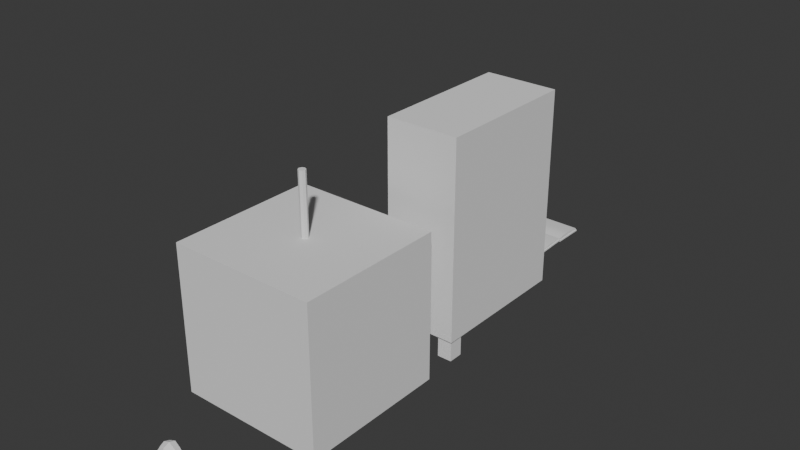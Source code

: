# Source: Assets.blend  (saved by Blender 4.4.32; exported with 4.5.12 LTS)
import bpy
from mathutils import Matrix  # noqa: F401  (used for matrix-valued properties, if any)

bpy.ops.wm.read_factory_settings(use_empty=True)
scene = bpy.context.scene
scene.name = 'Scene'

# ---- collections
col_collection = bpy.data.collections.new('Collection'); scene.collection.children.link(col_collection)

# ---- materials (node trees are filled in below, after node groups)
mat_material = bpy.data.materials.new('Material')
mat_material.roughness = 0.5

# ---- node groups
ng_smooth_by_angle = bpy.data.node_groups.new('Smooth by Angle', 'GeometryNodeTree')
_s = ng_smooth_by_angle.interface.new_socket(name='Mesh', in_out='OUTPUT', socket_type='NodeSocketGeometry')
_s = ng_smooth_by_angle.interface.new_socket(name='Mesh', in_out='INPUT', socket_type='NodeSocketGeometry')
_s = ng_smooth_by_angle.interface.new_socket(name='Angle', in_out='INPUT', socket_type='NodeSocketFloat')
_s.subtype = 'ANGLE'
_s.default_value = 0.5236
_s.min_value = 0.0
_s.max_value = 3.142
_s.description = 'Maximum face angle for smooth edges'
_s = ng_smooth_by_angle.interface.new_socket(name='Ignore Sharpness', in_out='INPUT', socket_type='NodeSocketBool')
_s.force_non_field = True
ng_smooth_by_angle.description = 'Set the sharpness of mesh edges based on the angle between the neighboring faces'
ng_smooth_by_angle.is_modifier = True
_N = ng_smooth_by_angle.nodes; _L = ng_smooth_by_angle.links
n0 = _N.new('GeometryNodeSetShadeSmooth'); n0.name = 'Set Shade Smooth'; n0.location = (120, -80)
n0.domain = 'EDGE'
n1 = _N.new('GeometryNodeSetShadeSmooth'); n1.name = 'Set Shade Smooth.001'; n1.location = (300, -80)
n2 = _N.new('NodeGroupOutput'); n2.name = 'Group Output'; n2.location = (480, -80)
n3 = _N.new('GeometryNodeInputMeshEdgeAngle'); n3.name = 'Edge Angle'; n3.location = (-440, -240)
n4 = _N.new('NodeGroupInput'); n4.name = 'Group Input'; n4.location = (-80, -80)
n5 = _N.new('GeometryNodeInputEdgeSmooth'); n5.name = 'Is Edge Smooth'; n5.location = (-260, -120)
n6 = _N.new('GeometryNodeInputShadeSmooth'); n6.name = 'Is Shade Smooth'; n6.location = (-440, -397)
n7 = _N.new('FunctionNodeCompare'); n7.name = 'Compare'; n7.location = (-260, -260)
n7.operation = 'LESS_EQUAL'
n7.inputs[6].default_value = (0.0, 0.0, 0.0, 0.0)
n7.inputs[7].default_value = (0.0, 0.0, 0.0, 0.0)
n8 = _N.new('FunctionNodeBooleanMath'); n8.name = 'Boolean Math.001'; n8.location = (-80, -260)
n9 = _N.new('NodeGroupInput'); n9.name = 'Group Input.001'; n9.location = (-440, -329)
n10 = _N.new('NodeGroupInput'); n10.name = 'Group Input.002'; n10.location = (-259, -189)
n11 = _N.new('FunctionNodeBooleanMath'); n11.name = 'Boolean Math'; n11.location = (-80, -149)
n11.operation = 'OR'
n12 = _N.new('FunctionNodeBooleanMath'); n12.name = 'Boolean Math.002'; n12.location = (-260, -380)
n12.operation = 'OR'
n13 = _N.new('NodeGroupInput'); n13.name = 'Group Input.003'; n13.location = (-440, -460)
_L.new(n3.outputs[0], n7.inputs[0])
_L.new(n1.outputs[0], n2.inputs[0])
_L.new(n9.outputs[1], n7.inputs[1])
_L.new(n7.outputs[0], n8.inputs[0])
_L.new(n4.outputs[0], n0.inputs[0])
_L.new(n0.outputs[0], n1.inputs[0])
_L.new(n8.outputs[0], n0.inputs[2])
_L.new(n10.outputs[2], n11.inputs[1])
_L.new(n5.outputs[0], n11.inputs[0])
_L.new(n11.outputs[0], n0.inputs[1])
_L.new(n13.outputs[2], n12.inputs[1])
_L.new(n6.outputs[0], n12.inputs[0])
_L.new(n12.outputs[0], n8.inputs[1])
n2.is_active_output = True

# ---- material node trees
mat_material.use_nodes = True; mat_material.node_tree.nodes.clear()
_N = mat_material.node_tree.nodes; _L = mat_material.node_tree.links
n0 = _N.new('ShaderNodeBsdfPrincipled'); n0.name = 'Principled BSDF'; n0.location = (10, 300)
n1 = _N.new('ShaderNodeOutputMaterial'); n1.name = 'Material Output'; n1.location = (300, 300)
n2 = _N.new('ShaderNodeNormalMap'); n2.name = 'Normal Map'; n2.location = (-300, -300)
n2.label = 'Normal/Map'
n2.inputs[0].default_value = 0.0
_L.new(n0.outputs[0], n1.inputs[0])
_L.new(n2.outputs[0], n0.inputs[5])
n1.is_active_output = True

# ---- world
world_world = bpy.data.worlds.new('World'); scene.world = world_world
world_world.use_nodes = True; world_world.node_tree.nodes.clear()
_N = world_world.node_tree.nodes; _L = world_world.node_tree.links
n0 = _N.new('ShaderNodeOutputWorld'); n0.name = 'World Output'; n0.location = (300, 300)
n1 = _N.new('ShaderNodeBackground'); n1.name = 'Background'; n1.location = (10, 300)
n1.inputs[0].default_value = (0.05088, 0.05088, 0.05088, 1.0)
_L.new(n1.outputs[0], n0.inputs[0])
n0.is_active_output = True
world_world.color = (0.05088, 0.05088, 0.05088)
world_world.sun_shadow_jitter_overblur = 0.0

# ---- meshes
me_cube_001 = bpy.data.meshes.new('Cube.001')
me_cube_001.from_pydata([(-0.5, -0.5, 0.0), (-0.5, -0.5, 1.0), (-0.5, 0.5, 0.0), (-0.5, 0.5, 1.0), (0.5, -0.4259, 0.07414), (0.5, -0.4259, 0.9259), (0.5, 0.4259, 0.07414), (0.5, 0.4259, 0.9259), (0.5, 0.5, 1.0), (0.5, 0.5, 0.0), (0.5, -0.5, 0.0), (0.5, -0.5, 1.0), (-0.2889, 0.4259, 0.9259), (-0.2889, 0.4259, 0.07414), (-0.2889, -0.4259, 0.07414), (-0.2889, -0.4259, 0.9259)], [], [(0, 1, 3, 2), (2, 3, 8, 9), (7, 5, 15, 12), (10, 11, 1, 0), (2, 9, 10, 0), (8, 3, 1, 11), (7, 6, 9, 8), (6, 4, 10, 9), (5, 7, 8, 11), (4, 5, 11, 10), (13, 12, 15, 14), (6, 7, 12, 13), (5, 4, 14, 15), (4, 6, 13, 14)])
me_cube_001.polygons.foreach_set('use_smooth', [True] * 14)
_uv = me_cube_001.uv_layers.new(name='UVMap')
_uv.uv.foreach_set('vector', [0.375, 0.0, 0.625, 0.0, 0.625, 0.25, 0.375, 0.25, 0.375, 0.25, 0.625, 0.25, 0.625, 0.5, 0.375, 0.5, 0.6065, 0.5185, 0.6065, 0.7315, 0.6065, 0.7315, 0.6065, 0.5185, 0.375, 0.75, 0.625, 0.75, 0.625, 1.0, 0.375, 1.0, 0.125, 0.5, 0.375, 0.5, 0.375, 0.75, 0.125, 0.75, 0.625, 0.5, 0.875, 0.5, 0.875, 0.75, 0.625, 0.75, 0.6065, 0.5185, 0.3935, 0.5185, 0.375, 0.5, 0.625, 0.5, 0.3935, 0.5185, 0.3935, 0.7315, 0.375, 0.75, 0.375, 0.5, 0.6065, 0.7315, 0.6065, 0.5185, 0.625, 0.5, 0.625, 0.75, 0.3935, 0.7315, 0.6065, 0.7315, 0.625, 0.75, 0.375, 0.75, 0.3935, 0.5185, 0.6065, 0.5185, 0.6065, 0.7315, 0.3935, 0.7315, 0.3935, 0.5185, 0.6065, 0.5185, 0.6065, 0.5185, 0.3935, 0.5185, 0.6065, 0.7315, 0.3935, 0.7315, 0.3935, 0.7315, 0.6065, 0.7315, 0.3935, 0.7315, 0.3935, 0.5185, 0.3935, 0.5185, 0.3935, 0.7315])
me_cube_001.update()
me_cube_002 = bpy.data.meshes.new('Cube.002')
me_cube_002.from_pydata([(0.0, -0.8517, -0.4259), (0.0, -0.8517, 0.4259), (0.0, 0.0, -0.4259), (0.0, 0.0, 0.4259), (0.05667, 0.0, 0.4259), (0.05667, 0.0, -0.4259), (0.05667, -0.8517, -0.4259), (0.05667, -0.8517, 0.4259), (0.252, -0.6945, -0.3159), (0.252, -0.6945, 0.3159), (0.252, -0.8287, -0.3159), (0.252, -0.8287, 0.3159), (0.05667, -0.8287, 0.3159), (0.05667, -0.8287, -0.3159), (0.05667, -0.6945, -0.3159), (0.05667, -0.6945, 0.3159), (0.05667, -0.6945, 0.3566), (0.2844, -0.6945, 0.3447), (0.2844, -0.8287, 0.3447), (0.05667, -0.8287, 0.3566), (0.2844, -0.8287, -0.3447), (0.05667, -0.8287, -0.3566), (0.05667, -0.6945, -0.3566), (0.2844, -0.6945, -0.3447)], [], [(1, 3, 2, 0), (7, 6, 5, 4), (0, 6, 7, 1), (2, 5, 6, 0), (1, 7, 4, 3), (3, 4, 5, 2), (15, 9, 11, 12), (18, 20, 23, 17), (21, 22, 23, 20), (13, 10, 8, 14), (11, 9, 8, 10), (16, 19, 18, 17), (13, 14, 22, 21), (8, 9, 17, 23), (10, 13, 21, 20), (9, 15, 16, 17), (15, 12, 19, 16), (11, 10, 20, 18), (14, 8, 23, 22), (12, 11, 18, 19)])
me_cube_002.polygons.foreach_set('use_smooth', [True] * 20)
_uv = me_cube_002.uv_layers.new(name='UVMap')
_uv.uv.foreach_set('vector', [0.0, 0.0, 0.0, 0.0, 0.0, 0.0, 0.0, 0.0, 0.0, 0.0, 0.0, 0.0, 0.0, 0.0, 0.0, 0.0, 0.0, 0.0, 0.0, 0.0, 0.0, 0.0, 0.0, 0.0, 0.0, 0.0, 0.0, 0.0, 0.0, 0.0, 0.0, 0.0, 0.0, 0.0, 0.0, 0.0, 0.0, 0.0, 0.0, 0.0, 0.0, 0.0, 0.0, 0.0, 0.0, 0.0, 0.0, 0.0, 0.0, 0.0, 0.0, 0.0, 0.0, 0.0, 0.0, 0.0, 0.0, 0.0, 0.0, 0.0, 0.0, 0.0, 0.0, 0.0, 0.0, 0.0, 0.0, 0.0, 0.0, 0.0, 0.0, 0.0, 0.0, 0.0, 0.0, 0.0, 0.0, 0.0, 0.0, 0.0, 0.0, 0.0, 0.0, 0.0, 0.0, 0.0, 0.0, 0.0, 0.0, 0.0, 0.0, 0.0, 0.0, 0.0, 0.0, 0.0, 0.0, 0.0, 0.0, 0.0, 0.0, 0.0, 0.0, 0.0, 0.0, 0.0, 0.0, 0.0, 0.0, 0.0, 0.0, 0.0, 0.0, 0.0, 0.0, 0.0, 0.0, 0.0, 0.0, 0.0, 0.0, 0.0, 0.0, 0.0, 0.0, 0.0, 0.0, 0.0, 0.0, 0.0, 0.0, 0.0, 0.0, 0.0, 0.0, 0.0, 0.0, 0.0, 0.0, 0.0, 0.0, 0.0, 0.0, 0.0, 0.0, 0.0, 0.0, 0.0, 0.0, 0.0, 0.0, 0.0, 0.0, 0.0, 0.0, 0.0, 0.0, 0.0, 0.0, 0.0])
me_cube_002.update()
me_plane = bpy.data.meshes.new('Plane')
me_plane.from_pydata([(-0.5, -1.0, 0.3), (0.5, -1.0, 0.3), (-0.5, 1.0, 0.3), (0.5, 1.0, 0.3), (-0.5, 1.0, 3.0), (-0.5, -1.0, 3.0), (0.5, -1.0, 3.0), (0.5, 1.0, 3.0), (0.2667, -0.9606, 0.0), (0.4667, -0.9606, 0.0), (0.2667, -0.7606, 0.0), (0.4667, -0.7606, 0.0), (0.2667, -0.9606, 0.3), (0.4667, -0.9606, 0.3), (0.2667, -0.7606, 0.3), (0.4667, -0.7606, 0.3), (-0.2667, -0.9606, 0.0), (-0.4667, -0.9606, 0.0), (-0.2667, -0.7606, 0.0), (-0.4667, -0.7606, 0.0), (-0.2667, -0.9606, 0.3), (-0.4667, -0.9606, 0.3), (-0.2667, -0.7606, 0.3), (-0.4667, -0.7606, 0.3)], [], [(0, 2, 3, 1), (5, 6, 7, 4), (1, 3, 7, 6), (2, 0, 5, 4), (3, 2, 4, 7), (0, 1, 6, 5), (8, 10, 11, 9), (12, 13, 15, 14), (10, 8, 12, 14), (11, 10, 14, 15), (8, 9, 13, 12), (9, 11, 15, 13), (16, 17, 19, 18), (20, 22, 23, 21), (18, 22, 20, 16), (19, 23, 22, 18), (16, 20, 21, 17), (17, 21, 23, 19)])
_uv = me_plane.uv_layers.new(name='UVMap')
_uv.uv.foreach_set('vector', [0.0, 0.0, 0.0, 1.0, 1.0, 1.0, 1.0, 0.0, 0.0, 0.0, 1.0, 0.0, 1.0, 1.0, 0.0, 1.0, 1.0, 0.0, 1.0, 1.0, 1.0, 1.0, 1.0, 0.0, 0.0, 1.0, 0.0, 0.0, 0.0, 0.0, 0.0, 1.0, 1.0, 1.0, 0.0, 1.0, 0.0, 1.0, 1.0, 1.0, 0.0, 0.0, 1.0, 0.0, 1.0, 0.0, 0.0, 0.0, 0.0, 0.0, 0.0, 1.0, 1.0, 1.0, 1.0, 0.0, 0.0, 0.0, 1.0, 0.0, 1.0, 1.0, 0.0, 1.0, 0.0, 1.0, 0.0, 0.0, 0.0, 0.0, 0.0, 1.0, 1.0, 1.0, 0.0, 1.0, 0.0, 1.0, 1.0, 1.0, 0.0, 0.0, 1.0, 0.0, 1.0, 0.0, 0.0, 0.0, 1.0, 0.0, 1.0, 1.0, 1.0, 1.0, 1.0, 0.0, 0.0, 0.0, 1.0, 0.0, 1.0, 1.0, 0.0, 1.0, 0.0, 0.0, 0.0, 1.0, 1.0, 1.0, 1.0, 0.0, 0.0, 1.0, 0.0, 1.0, 0.0, 0.0, 0.0, 0.0, 1.0, 1.0, 1.0, 1.0, 0.0, 1.0, 0.0, 1.0, 0.0, 0.0, 0.0, 0.0, 1.0, 0.0, 1.0, 0.0, 1.0, 0.0, 1.0, 0.0, 1.0, 1.0, 1.0, 1.0])
me_plane.update()
me_plane_002 = bpy.data.meshes.new('Plane.002')
me_plane_002.from_pydata([(-0.3161, 1.054, 0.03653), (-0.2796, 1.091, 0.03653), (-0.2796, 1.054, 0.0), (0.2058, 1.091, 0.03653), (0.2423, 1.054, 0.03653), (0.2058, 1.054, 0.0), (-0.3161, 0.6671, 0.03653), (-0.2796, 0.6671, 0.0), (-0.2796, 0.6306, 0.03653), (0.2423, 0.6671, 0.03653), (0.2058, 0.6306, 0.03653), (0.2058, 0.6671, 0.0), (-0.3161, 1.054, 0.2635), (-0.2796, 1.054, 0.3), (-0.2796, 1.091, 0.2635), (0.2058, 1.091, 0.2635), (0.2058, 1.054, 0.3), (0.2423, 1.054, 0.2635), (-0.3161, 0.6671, 0.2635), (-0.2796, 0.6306, 0.2635), (-0.2796, 0.6671, 0.3), (0.2423, 0.6671, 0.2635), (0.2058, 0.6671, 0.3), (0.2058, 0.6306, 0.2635)], [], [(1, 14, 15, 3), (2, 5, 11, 7), (13, 20, 22, 16), (4, 17, 21, 9), (10, 23, 19, 8), (0, 1, 2), (3, 4, 5), (6, 7, 8), (9, 10, 11), (12, 13, 14), (15, 16, 17), (18, 19, 20), (21, 22, 23), (6, 0, 2, 7), (1, 3, 5, 2), (4, 9, 11, 5), (10, 8, 7, 11), (20, 13, 12, 18), (13, 16, 15, 14), (16, 22, 21, 17), (22, 20, 19, 23), (0, 12, 14, 1), (18, 6, 8, 19), (23, 10, 9, 21), (3, 15, 17, 4), (6, 18, 12, 0)])
_uv = me_plane_002.uv_layers.new(name='UVMap')
_uv.uv.foreach_set('vector', [0.07941, 0.0, 0.07941, 0.0, 0.9206, 0.0, 0.9206, 0.0, 0.07941, 0.07941, 0.9206, 0.07941, 0.9206, 0.9206, 0.07941, 0.9206, 0.07941, 0.07941, 0.07941, 0.9206, 0.9206, 0.9206, 0.9206, 0.07941, 1.0, 0.07941, 1.0, 0.07941, 1.0, 0.9206, 1.0, 0.9206, 0.9206, 1.0, 0.9206, 1.0, 0.07941, 1.0, 0.07941, 1.0, 0.0, 0.07941, 0.07941, 0.0, 0.07941, 0.07941, 0.9206, 0.0, 1.0, 0.07941, 0.9206, 0.07941, 0.0, 0.9206, 0.07941, 0.9206, 0.07941, 1.0, 1.0, 0.9206, 0.9206, 1.0, 0.9206, 0.9206, 0.0, 0.07941, 0.07941, 0.07941, 0.07941, 0.0, 0.9206, 0.0, 0.9206, 0.07941, 1.0, 0.07941, 0.0, 0.9206, 0.07941, 1.0, 0.07941, 0.9206, 1.0, 0.9206, 0.9206, 0.9206, 0.9206, 1.0, 0.0, 0.9206, 0.0, 0.07941, 0.07941, 0.07941, 0.07941, 0.9206, 0.07941, 0.0, 0.9206, 0.0, 0.9206, 0.07941, 0.07941, 0.07941, 1.0, 0.07941, 1.0, 0.9206, 0.9206, 0.9206, 0.9206, 0.07941, 0.9206, 1.0, 0.07941, 1.0, 0.07941, 0.9206, 0.9206, 0.9206, 0.07941, 0.9206, 0.07941, 0.07941, 0.0, 0.07941, 0.0, 0.9206, 0.07941, 0.07941, 0.9206, 0.07941, 0.9206, 0.0, 0.07941, 0.0, 0.9206, 0.07941, 0.9206, 0.9206, 1.0, 0.9206, 1.0, 0.07941, 0.9206, 0.9206, 0.07941, 0.9206, 0.07941, 1.0, 0.9206, 1.0, 0.0, 0.07941, 0.0, 0.07941, 0.07941, 0.0, 0.07941, 0.0, 0.0, 0.9206, 0.0, 0.9206, 0.07941, 1.0, 0.07941, 1.0, 0.9206, 1.0, 0.9206, 1.0, 1.0, 0.9206, 1.0, 0.9206, 0.9206, 0.0, 0.9206, 0.0, 1.0, 0.07941, 1.0, 0.07941, 0.0, 0.9206, 0.0, 0.9206, 0.0, 0.07941, 0.0, 0.07941])
me_plane_002.update()
me_plane_001 = bpy.data.meshes.new('Plane.001')
me_plane_001.from_pydata([(-0.3, -0.462, 0.0), (0.3, -0.462, 0.0), (-0.3, 0.462, 0.0), (0.3, 0.462, 0.0), (-0.3, 0.0, 0.0), (0.3, 0.0, 0.02046), (-0.3, 0.0, 0.04119), (-0.3, -0.462, 0.02072), (0.3, -0.462, 0.02072), (0.3, 0.0, 0.04119), (0.3, 0.0, 0.0), (-0.3, 0.0, 0.02046), (0.3, 0.0, 0.02046), (0.3, 0.462, 0.02046), (-0.3, 0.462, 0.02046), (-0.3, 0.0, 0.02046), (-0.288, 0.006495, 0.03198), (-0.288, -0.4441, 0.02152), (0.288, -0.4441, 0.02152), (0.288, 0.006495, 0.03198), (-0.288, 0.005718, 0.04952), (-0.288, -0.4448, 0.03906), (0.288, -0.4448, 0.03906), (0.288, 0.005718, 0.04952), (0.2876, 0.0005599, 0.02111), (0.2876, 0.4525, 0.02046), (-0.2876, 0.4525, 0.02046), (-0.2876, 0.0005599, 0.02111), (0.2876, 0.0005599, 0.04418), (0.2876, 0.4525, 0.04354), (-0.2876, 0.4525, 0.04354), (-0.2876, 0.0005599, 0.04418), (0.2876, 0.231, 0.02046), (-0.2876, 0.231, 0.02046), (0.2876, 0.2304, 0.06726), (-0.2876, 0.2304, 0.06726), (-0.2876, 0.1203, 0.02046), (-0.2876, 0.1196, 0.06726), (0.2876, 0.1203, 0.02046), (0.2876, 0.1196, 0.06726), (0.288, -0.2188, 0.02675), (0.288, -0.2196, 0.0632), (-0.288, -0.2188, 0.02675), (-0.288, -0.2196, 0.0632)], [], [(4, 2, 3, 10), (5, 11, 6, 9), (7, 8, 9, 6), (11, 0, 7, 6), (1, 5, 9, 8), (0, 1, 8, 7), (15, 12, 13, 14), (4, 10, 12, 15), (2, 4, 15, 14), (10, 3, 13, 12), (3, 2, 14, 13), (42, 16, 19, 40), (41, 23, 20, 43), (19, 16, 20, 23), (17, 18, 22, 21), (42, 43, 20, 16), (40, 19, 23, 41), (33, 26, 25, 32), (35, 34, 29, 30), (27, 24, 28, 31), (25, 26, 30, 29), (36, 27, 31, 37), (32, 25, 29, 34), (38, 32, 34, 39), (26, 33, 35, 30), (37, 39, 34, 35), (36, 33, 32, 38), (27, 36, 38, 24), (31, 28, 39, 37), (24, 38, 39, 28), (33, 36, 37, 35), (18, 40, 41, 22), (17, 21, 43, 42), (22, 41, 43, 21), (17, 42, 40, 18)])
me_plane_001.polygons.foreach_set('use_smooth', [True] * 35)
_uv = me_plane_001.uv_layers.new(name='UVMap')
_uv.uv.foreach_set('vector', [0.0, 0.5, 0.0, 1.0, 1.0, 1.0, 1.0, 0.5, 1.0, 0.5, 0.0, 0.5, 0.0, 0.5, 1.0, 0.5, 0.0, 0.0, 1.0, 0.0, 1.0, 0.5, 0.0, 0.5, 0.0, 0.0, 0.0, 0.0, 0.0, 0.0, 0.0, 0.0, 0.0, 0.0, 0.0, 0.0, 0.0, 0.0, 0.0, 0.0, 0.0, 0.0, 0.0, 0.0, 0.0, 0.0, 0.0, 0.0, 0.0, 0.5, 1.0, 0.5, 1.0, 1.0, 0.0, 1.0, 0.0, 0.5, 1.0, 0.5, 1.0, 0.5, 0.0, 0.5, 0.0, 1.0, 0.0, 0.5, 0.0, 0.5, 0.0, 1.0, 1.0, 0.5, 1.0, 1.0, 1.0, 1.0, 1.0, 0.5, 1.0, 1.0, 0.0, 1.0, 0.0, 1.0, 1.0, 1.0, 0.0, 0.25, 0.0, 0.5, 1.0, 0.5, 1.0, 0.25, 1.0, 0.25, 1.0, 0.5, 0.0, 0.5, 0.0, 0.25, 1.0, 0.5, 0.0, 0.5, 0.0, 0.5, 1.0, 0.5, 0.0, 0.0, 1.0, 0.0, 1.0, 0.0, 0.0, 0.0, 0.0, 0.25, 0.0, 0.25, 0.0, 0.5, 0.0, 0.5, 1.0, 0.25, 1.0, 0.5, 1.0, 0.5, 1.0, 0.25, 0.0, 0.75, 0.0, 1.0, 1.0, 1.0, 1.0, 0.75, 0.0, 0.75, 1.0, 0.75, 1.0, 1.0, 0.0, 1.0, 0.0, 0.5, 1.0, 0.5, 1.0, 0.5, 0.0, 0.5, 1.0, 1.0, 0.0, 1.0, 0.0, 1.0, 1.0, 1.0, 0.0, 0.625, 0.0, 0.5, 0.0, 0.5, 0.0, 0.625, 1.0, 0.75, 1.0, 1.0, 1.0, 1.0, 1.0, 0.75, 1.0, 0.625, 1.0, 0.75, 1.0, 0.75, 1.0, 0.625, 0.0, 1.0, 0.0, 0.75, 0.0, 0.75, 0.0, 1.0, 0.0, 0.625, 1.0, 0.625, 1.0, 0.75, 0.0, 0.75, 0.0, 0.625, 0.0, 0.75, 1.0, 0.75, 1.0, 0.625, 0.0, 0.5, 0.0, 0.625, 1.0, 0.625, 1.0, 0.5, 0.0, 0.5, 1.0, 0.5, 1.0, 0.625, 0.0, 0.625, 1.0, 0.5, 1.0, 0.625, 1.0, 0.625, 1.0, 0.5, 0.0, 0.75, 0.0, 0.625, 0.0, 0.625, 0.0, 0.75, 1.0, 0.0, 1.0, 0.25, 1.0, 0.25, 1.0, 0.0, 0.0, 0.0, 0.0, 0.0, 0.0, 0.25, 0.0, 0.25, 1.0, 0.0, 1.0, 0.25, 0.0, 0.25, 0.0, 0.0, 0.0, 0.0, 0.0, 0.25, 1.0, 0.25, 1.0, 0.0])
me_plane_001.update()
me_cube_004 = bpy.data.meshes.new('Cube.004')
me_cube_004.from_pydata([(-0.151, -0.0541, 0.08123), (-0.1352, -0.07455, 0.2643), (-0.1551, 0.03653, 0.07526), (-0.1428, 0.06067, 0.2601), (-0.02811, -0.06001, 0.1001), (0.07258, -0.05718, 0.1346), (-0.02959, 0.04635, 0.0957), (0.0711, 0.04919, 0.1302), (-0.1526, -0.01459, 0.08388), (-0.1688, -0.09282, 0.1992), (-0.1532, -0.007255, 0.2777), (-0.1781, 0.07203, 0.1941), (-0.12, 0.04014, 0.08632), (-0.07547, 0.07969, 0.2716), (0.02188, 0.05919, 0.1079), (-0.03506, -0.007659, 0.0801), (0.08121, -0.004131, 0.1282), (0.02368, -0.07048, 0.1133), (-0.1158, -0.05999, 0.09183), (-0.0662, -0.08516, 0.2767), (-0.2045, -0.0121, 0.198), (-0.08067, 0.108, 0.1881), (-0.06791, -0.119, 0.1952), (-0.09179, -0.009906, 0.06796), (-0.06953, -0.001696, 0.3052), (-0.06816, 0.06795, 0.1074), (0.006823, 0.07203, 0.2253), (-0.06411, -0.08226, 0.1113), (0.01087, -0.07817, 0.2292), (-0.02731, 0.09282, 0.1596), (-0.02177, -0.1033, 0.1647), (-0.07171, -0.007985, 0.08393), (0.02262, -0.002532, 0.2403), (0.08534, 0.06407, 0.1316), (0.02159, 0.07687, 0.1064), (-0.04401, 0.06047, 0.09147), (-0.04197, -0.0749, 0.09705), (-0.05275, -0.00813, 0.07569), (0.09835, -0.001528, 0.1645), (0.08738, -0.07129, 0.1372), (0.02408, -0.08816, 0.1132), (0.05967, 0.05042, 0.1635), (0.01398, 0.06013, 0.1317), (-0.04102, 0.04758, 0.129), (-0.03955, -0.05879, 0.1334), (-0.0465, -0.006431, 0.1134), (0.07626, -0.002974, 0.1554), (0.06114, -0.05595, 0.1679), (0.01578, -0.06954, 0.1371), (-0.1826, -0.08802, 0.1169), (-0.19, 0.06199, 0.1105), (-0.01121, 0.06867, 0.09892), (-0.008946, -0.08153, 0.1051), (-0.2017, -0.01424, 0.11), (-0.1006, 0.09025, 0.1347), (-0.09093, -0.1057, 0.1428), (-0.04294, -0.0928, 0.138), (-0.04774, 0.08038, 0.1335), (-0.003854, 0.05277, 0.1018), (-0.002214, -0.06525, 0.1067), (-0.01352, 0.05386, 0.1304), (-0.01188, -0.06416, 0.1353), (0.2413, -0.03633, 0.1559), (0.2488, -0.03633, 0.2169), (0.2488, 0.0252, 0.2169), (0.2875, -0.03962, 0.1491), (0.305, -0.02489, 0.2139), (0.2875, 0.02849, 0.1491), (0.3065, 0.01587, 0.2138), (0.2314, -0.005566, 0.1467), (0.2383, -0.04307, 0.1872), (0.2429, -0.005566, 0.2245), (0.2383, 0.03194, 0.1872), (0.2719, 0.03194, 0.1498), (0.2799, 0.03064, 0.218), (0.2946, 0.03479, 0.1803), (0.2905, -0.005566, 0.1378), (0.309, -0.01221, 0.2161), (0.2946, -0.04593, 0.1803), (0.2719, -0.04307, 0.1498), (0.2799, -0.04177, 0.218), (0.2243, -0.005566, 0.1889), (0.2756, 0.03779, 0.1827), (0.2756, -0.04893, 0.1827), (0.2702, -0.005566, 0.1395), (0.2809, -0.005566, 0.2268), (0.3179, 0.01353, 0.2078), (0.3365, 0.02786, 0.1748), (0.3345, 0.02185, 0.1468), (0.3345, -0.03299, 0.1468), (0.3508, -0.005566, 0.1309), (0.3216, -0.01503, 0.2124), (0.3179, -0.02488, 0.2074), (0.3365, -0.03899, 0.1748), (0.348, -0.005566, 0.1749), (0.2413, 0.0252, 0.1559), (0.2904, 0.03129, 0.1618), (0.2904, -0.04242, 0.1618), (0.273, 0.03454, 0.162), (0.273, -0.04568, 0.162), (0.3048, 0.03049, 0.1627), (0.3048, -0.03704, 0.1627), (0.3428, -0.005553, 0.1488), (0.2744, 0.03633, 0.1734), (0.2744, -0.04746, 0.1734), (0.3528, -0.005566, 0.1687), (0.2927, 0.03322, 0.172), (0.2927, -0.04435, 0.172), (0.3361, 0.02798, 0.1684), (0.336, -0.03893, 0.1678), (0.289, 0.03006, 0.1553), (0.289, -0.04119, 0.1553), (0.3349, 0.02336, 0.1534), (0.3349, -0.03449, 0.1534), (0.2721, 0.0334, 0.1548), (0.2721, -0.04453, 0.1548), (0.3455, -0.005566, 0.1469), (0.2918, 0.03304, 0.1682), (0.2918, -0.04344, 0.1678), (0.3022, 0.02947, 0.1678), (0.3021, -0.03957, 0.1693), (0.2739, 0.0356, 0.1687), (0.2739, -0.04673, 0.1687), (0.3417, -0.005566, 0.1625), (0.295, 0.03164, 0.1975), (0.295, -0.04277, 0.1975), (0.2778, 0.03487, 0.2013), (0.2778, -0.046, 0.2013), (0.3315, 0.02486, 0.188), (0.3315, -0.03599, 0.188), (0.3468, -0.005566, 0.1936), (0.1461, 0.03197, 0.1637), (0.1593, 0.03933, 0.09016), (0.1461, -0.04279, 0.1637), (0.1593, -0.05015, 0.09016), (-0.2134, 0.03214, 0.06752), (-0.2593, 0.03214, 0.00771), (-0.2134, -0.04328, 0.06752), (-0.2593, -0.04328, 0.00771), (-0.2709, -0.005566, 0.006191), (0.00287, 0.05539, 0.01533), (0.1608, 0.04016, 0.1284), (-0.2429, -0.05154, 0.04265), (0.1608, -0.05098, 0.1284), (-0.2429, 0.04041, 0.04265), (0.00287, -0.06652, 0.1372), (0.1498, -0.001675, 0.1822), (0.00287, -0.06652, 0.01533), (-0.2149, -0.005566, 0.07911), (0.00287, 0.05539, 0.1372), (0.1688, -0.005409, 0.08354), (0.00287, -0.005566, 0.1437), (0.00287, -0.09367, 0.07629), (-0.2567, -0.005566, 0.05322), (0.0, 4.47e-09, 0.0), (0.1137, 0.05483, 0.02063), (0.00287, 0.08254, 0.07629), (0.2046, 0.02754, 0.1978), (0.2097, 0.0343, 0.1666), (0.2013, 0.03361, 0.1361), (0.2046, -0.0342, 0.1978), (0.2097, -0.04096, 0.1666), (0.2013, -0.04027, 0.1361), (0.2111, -0.0002455, 0.2119), (0.2077, -0.003328, 0.129), (0.2275, 0.001742, 0.1733), (0.09402, -0.06104, 0.1328), (0.1137, -0.06597, 0.02063), (0.09402, 0.04991, 0.1328), (0.09352, -0.003069, 0.1517), (0.1097, -0.0801, 0.07638), (0.1193, -0.002783, 0.009848), (0.1097, 0.06897, 0.07638), (-0.1295, 0.04312, 0.01234), (-0.1028, -0.05417, 0.1005), (-0.1295, -0.05417, 0.01234), (-0.1028, 0.04312, 0.1005), (-0.1037, -0.005524, 0.1101), (-0.12, -0.07087, 0.05937), (-0.1375, -0.003083, 0.004733), (-0.12, 0.05982, 0.05937), (0.3077, 0.003968, 0.2157), (0.2953, -0.03828, 0.2146), (0.3195, 0.0043, 0.2124), (0.3266, -0.03299, 0.2011), (0.2953, 0.02715, 0.2146), (0.2998, -0.005566, 0.2225), (0.3266, 0.02185, 0.2011), (0.3298, -0.005566, 0.2116), (0.3234, -0.01508, 0.2471), (0.3186, -0.02758, 0.2458), (0.3328, -0.01727, 0.2377), (0.3271, -0.02669, 0.2341), (0.3203, 0.01587, 0.2454), (0.3222, 0.003968, 0.2465), (0.3275, 0.01353, 0.2347), (0.331, 0.0043, 0.2381), (0.3476, -0.01983, 0.2535), (0.3434, -0.03258, 0.2541), (0.3441, -0.01888, 0.2406), (0.3376, -0.02843, 0.2416), (0.3392, 0.01587, 0.2605), (0.3413, 0.003968, 0.2608), (0.3416, 0.01353, 0.2479), (0.3462, 0.0043, 0.2496), (0.3765, -0.02819, 0.2391), (0.3748, -0.03458, 0.241), (0.3718, -0.02812, 0.2341), (0.3691, -0.03281, 0.2366), (0.3733, 0.01311, 0.2669), (0.3744, 0.006299, 0.2664), (0.3706, 0.01177, 0.26), (0.3733, 0.006489, 0.2595)], [], [(49, 9, 20, 53), (9, 1, 10, 20), (20, 10, 3, 11), (53, 20, 11, 50), (50, 11, 21, 54), (11, 3, 13, 21), (29, 26, 33, 34), (57, 29, 34, 51), (56, 30, 22, 55), (30, 28, 19, 22), (22, 19, 1, 9), (55, 22, 9, 49), (2, 12, 23, 8), (25, 35, 37, 31), (31, 37, 36, 27), (8, 23, 18, 0), (26, 13, 24, 32), (13, 3, 10, 24), (24, 10, 1, 19), (32, 24, 19, 28), (38, 32, 28, 39), (33, 26, 32, 38), (23, 31, 27, 18), (12, 25, 31, 23), (40, 39, 28, 30), (52, 40, 30, 56), (54, 21, 29, 57), (21, 13, 26, 29), (58, 14, 42, 60), (7, 14, 34, 33), (58, 6, 35, 51), (15, 4, 36, 37), (6, 15, 37, 35), (16, 7, 33, 38), (5, 16, 38, 39), (17, 5, 39, 40), (59, 17, 40, 52), (60, 42, 41, 46, 47, 48, 61), (5, 17, 48, 47), (7, 16, 46, 41), (4, 15, 45, 44), (14, 7, 41, 42), (59, 4, 44, 61), (16, 5, 47, 46), (15, 6, 43, 45), (17, 59, 61, 48), (43, 60, 61, 44, 45), (4, 59, 52, 36), (14, 58, 51, 34), (6, 58, 60, 43), (12, 54, 57, 25), (36, 52, 56, 27), (18, 55, 49, 0), (27, 56, 55, 18), (25, 57, 51, 35), (2, 50, 54, 12), (8, 53, 50, 2), (0, 49, 53, 8), (64, 72, 158, 157), (70, 63, 71, 81), (69, 81, 72, 95), (72, 82, 103), (64, 74, 126), (126, 74, 185, 124), (103, 82, 75, 106), (76, 67, 88, 90), (92, 91, 191, 192), (111, 65, 89, 113), (124, 185, 187, 128), (107, 78, 83, 104), (125, 182, 80, 127), (127, 80, 63), (104, 83, 70), (95, 73, 84, 69), (73, 67, 76, 84), (84, 76, 65, 79), (69, 84, 79, 62), (185, 74, 85, 186), (74, 64, 71, 85), (85, 71, 63, 80), (186, 85, 80, 182), (108, 87, 94, 105), (128, 187, 188, 130), (130, 188, 184, 129), (105, 94, 93, 109), (106, 75, 87, 108), (125, 78, 93, 129), (91, 77, 189, 191), (65, 76, 90, 89), (110, 96, 100, 112), (116, 102, 101, 113), (112, 100, 102, 116), (115, 99, 62), (111, 97, 99, 115), (118, 97, 101, 120), (114, 98, 96, 110), (95, 98, 114), (78, 107, 109, 93), (117, 106, 108, 119), (123, 105, 109, 120), (119, 108, 105, 123), (122, 104, 70), (118, 107, 104, 122), (121, 103, 106, 117), (72, 103, 121), (62, 70, 81, 69), (95, 114, 73), (73, 114, 110, 67), (65, 111, 115, 79), (79, 115, 62), (88, 112, 116, 90), (90, 116, 113, 89), (67, 110, 112, 88), (97, 111, 113, 101), (95, 72, 121, 98), (98, 121, 117, 96), (97, 118, 122, 99), (99, 122, 70, 62), (100, 119, 123, 102), (102, 123, 120, 101), (96, 117, 119, 100), (107, 118, 120, 109), (182, 125, 129, 184), (94, 130, 129, 93), (87, 128, 130, 94), (83, 127, 63, 70), (78, 125, 127, 83), (75, 124, 128, 87), (82, 126, 124, 75), (72, 64, 126, 82), (162, 62, 70, 161), (160, 161, 70, 63), (168, 149, 151, 169), (176, 135, 148, 177), (177, 148, 137, 174), (169, 151, 145, 166), (167, 170, 152, 147), (170, 166, 145, 152), (178, 174, 137, 142), (175, 178, 142, 138), (138, 142, 153, 139), (142, 137, 148, 153), (153, 148, 135, 144), (139, 153, 144, 136), (173, 140, 154, 179), (155, 132, 150, 171), (171, 150, 134, 167), (179, 154, 147, 175), (134, 150, 164, 162), (141, 131, 157, 158), (146, 133, 160, 163), (133, 143, 161, 160), (173, 180, 156, 140), (180, 176, 149, 156), (172, 168, 131, 141), (155, 172, 141, 132), (159, 164, 165, 158), (158, 165, 163, 157), (165, 161, 160, 163), (164, 162, 161, 165), (143, 134, 162, 161), (132, 141, 158, 159), (131, 146, 163, 157), (150, 132, 159, 164), (140, 156, 172, 155), (156, 149, 168, 172), (154, 171, 167, 147), (140, 155, 171, 154), (143, 133, 166, 170), (134, 143, 170, 167), (146, 169, 166, 133), (131, 168, 169, 146), (144, 135, 176, 180), (136, 144, 180, 173), (139, 179, 175, 138), (136, 173, 179, 139), (147, 152, 178, 175), (152, 145, 174, 178), (151, 177, 174, 145), (149, 176, 177, 151), (81, 71, 64, 72), (162, 164, 69, 62), (159, 95, 69, 164), (95, 159, 158, 72), (157, 163, 71, 64), (63, 71, 163, 160), (66, 77, 186, 182), (91, 92, 184, 188), (92, 66, 182, 184), (77, 91, 188, 186), (181, 68, 185, 186), (68, 86, 187, 185), (86, 183, 188, 187), (183, 181, 186, 188), (189, 190, 198, 197), (190, 192, 200, 198), (183, 86, 195, 196), (68, 181, 194, 193), (66, 92, 192, 190), (181, 183, 196, 194), (77, 66, 190, 189), (86, 68, 193, 195), (201, 202, 210, 209), (204, 203, 211, 212), (194, 196, 204, 202), (195, 193, 201, 203), (191, 189, 197, 199), (192, 191, 199, 200), (196, 195, 203, 204), (193, 194, 202, 201), (205, 206, 208, 207), (209, 210, 212, 211), (198, 200, 208, 206), (197, 198, 206, 205), (202, 204, 212, 210), (203, 201, 209, 211), (199, 197, 205, 207), (200, 199, 207, 208)])
me_cube_004.polygons.foreach_set('use_smooth', [True] * 218)
me_cube_004.polygons.foreach_set('material_index', [0, 0, 0, 0, 0, 0, 0, 0, 0, 0, 0, 0, 0, 0, 0, 0, 0, 0, 0, 0, 0, 0, 0, 0, 0, 0, 0, 0, 0, 0, 0, 0, 0, 0, 0, 0, 0, 0, 0, 0, 0, 0, 0, 0, 0, 0, 0, 0, 0, 0, 0, 0, 0, 0, 0, 0, 0, 0, 1, 1, 1, 1, 1, 1, 1, 1, 1, 1, 1, 1, 1, 1, 1, 1, 1, 1, 1, 1, 1, 1, 1, 1, 1, 1, 1, 1, 1, 1, 1, 1, 1, 1, 1, 1, 1, 1, 1, 1, 1, 1, 1, 1, 1, 1, 1, 1, 1, 1, 1, 1, 1, 1, 1, 1, 1, 1, 1, 1, 1, 1, 1, 1, 1, 1, 1, 1, 1, 1, 1, 1, 1, 1, 1, 1, 1, 1, 1, 1, 1, 1, 1, 1, 1, 1, 1, 1, 1, 1, 1, 1, 1, 1, 1, 1, 1, 1, 1, 1, 1, 1, 1, 1, 1, 1, 1, 1, 1, 1, 1, 1, 1, 1, 1, 1, 1, 1, 1, 1, 1, 1, 1, 1, 1, 1, 1, 1, 1, 1, 1, 1, 1, 1, 1, 1, 1, 1, 1, 1, 1, 1, 1, 1, 1, 1, 1, 1, 1, 1, 1, 1, 1, 1, 1, 1, 1, 1, 1, 1])
_k = set([(0, 8), (0, 18), (0, 49), (1, 9), (1, 10), (1, 19), (2, 8), (2, 12), (2, 50), (3, 10), (3, 11), (3, 13), (4, 15), (4, 44), (4, 59), (5, 16), (5, 17), (5, 39), (5, 47), (6, 15), (6, 43), (6, 58), (7, 14), (7, 16), (7, 33), (7, 41), (9, 49), (10, 20), (10, 24), (11, 50), (12, 25), (13, 21), (13, 24), (13, 26), (14, 58), (17, 59), (18, 27), (19, 22), (19, 24), (19, 28), (20, 53), (21, 29), (22, 30), (23, 31), (24, 32), (25, 31), (25, 35), (26, 33), (27, 31), (27, 36), (28, 39), (29, 34), (30, 40), (31, 37), (32, 38), (33, 34), (33, 38), (34, 51), (35, 37), (35, 51), (36, 37), (36, 52), (38, 39), (39, 40), (40, 52), (41, 42), (41, 46), (42, 60), (43, 45), (43, 60), (44, 45), (44, 61), (46, 47), (47, 48), (48, 61), (49, 53), (49, 55), (50, 53), (50, 54), (62, 79), (62, 99), (62, 162), (63, 80), (63, 160), (64, 74), (64, 126), (64, 157), (65, 79), (65, 89), (66, 77), (66, 92), (66, 190), (67, 73), (67, 88), (68, 86), (68, 181), (68, 193), (69, 81), (69, 84), (70, 81), (71, 81), (71, 163), (72, 81), (73, 95), (74, 185), (76, 84), (76, 90), (77, 91), (77, 189), (80, 182), (86, 183), (86, 195), (87, 108), (87, 128), (88, 90), (88, 112), (89, 90), (89, 113), (90, 116), (91, 92), (91, 191), (92, 192), (93, 109), (93, 129), (94, 105), (94, 130), (95, 159), (100, 102), (100, 112), (100, 119), (101, 102), (101, 113), (102, 123), (105, 108), (105, 109), (107, 109), (107, 118), (108, 119), (112, 116), (113, 116), (118, 120), (119, 123), (120, 123), (128, 187), (129, 184), (130, 188), (131, 157), (131, 168), (132, 155), (132, 159), (133, 160), (133, 166), (134, 162), (134, 167), (135, 144), (135, 176), (136, 139), (136, 144), (136, 173), (137, 142), (137, 174), (138, 139), (138, 142), (138, 175), (139, 153), (140, 155), (140, 173), (141, 172), (142, 153), (142, 178), (143, 170), (144, 153), (144, 180), (145, 166), (145, 174), (146, 163), (146, 169), (147, 167), (147, 175), (148, 153), (149, 168), (149, 176), (152, 170), (152, 178), (155, 171), (155, 172), (156, 172), (156, 180), (158, 165), (161, 165), (163, 165), (164, 165), (167, 170), (167, 171), (181, 183), (181, 194), (182, 184), (183, 196), (185, 187), (186, 188), (189, 190), (189, 197), (190, 198), (191, 192), (191, 199), (192, 200), (193, 201), (194, 202), (195, 203), (196, 204), (197, 198), (197, 205), (198, 206), (199, 200), (199, 207), (200, 208), (201, 209), (202, 210), (203, 211), (204, 212), (205, 206), (205, 207), (206, 208), (207, 208), (209, 210), (209, 211), (210, 212), (211, 212)])
me_cube_004.attributes.new('sharp_edge', 'BOOLEAN', 'EDGE').data.foreach_set('value', [ (min(e.vertices), max(e.vertices)) in _k for e in me_cube_004.edges])
_uv = me_cube_004.uv_layers.new(name='UVMap')
_uv.uv.foreach_set('vector', [0.251, 0.7877, 0.239, 0.8202, 0.1901, 0.8003, 0.2281, 0.7522, 0.239, 0.8202, 0.2299, 0.8548, 0.1904, 0.8645, 0.1901, 0.8003, 0.001118, 0.8851, 0.001556, 0.8184, 0.04199, 0.8299, 0.05138, 0.8645, 0.04139, 0.9334, 0.001118, 0.8851, 0.05138, 0.8645, 0.06488, 0.897, 0.06488, 0.897, 0.05138, 0.8645, 0.09097, 0.8402, 0.09735, 0.8684, 0.05138, 0.8645, 0.04199, 0.8299, 0.06752, 0.8083, 0.09097, 0.8402, 0.1227, 0.8347, 0.1128, 0.7919, 0.1879, 0.7952, 0.1695, 0.8388, 0.1243, 0.8554, 0.1227, 0.8347, 0.1695, 0.8388, 0.1575, 0.859, 0.3103, 0.8263, 0.309, 0.8473, 0.2794, 0.8447, 0.2844, 0.8163, 0.309, 0.8473, 0.2997, 0.8893, 0.255, 0.8777, 0.2794, 0.8447, 0.2794, 0.8447, 0.255, 0.8777, 0.2299, 0.8548, 0.239, 0.8202, 0.2844, 0.8163, 0.2794, 0.8447, 0.239, 0.8202, 0.251, 0.7877, 0.08026, 0.9136, 0.09968, 0.9078, 0.123, 0.9378, 0.07997, 0.9425, 0.1233, 0.8774, 0.1434, 0.8786, 0.1511, 0.9265, 0.1372, 0.929, 0.3227, 0.7534, 0.3363, 0.7564, 0.3272, 0.8032, 0.3091, 0.8042, 0.2659, 0.7453, 0.3083, 0.7453, 0.2859, 0.7757, 0.2664, 0.7683, 0.1128, 0.7919, 0.06752, 0.8083, 0.03559, 0.7664, 0.1077, 0.7453, 0.06752, 0.8083, 0.04199, 0.8299, 0.001556, 0.8184, 0.03559, 0.7664, 0.2206, 0.9153, 0.1904, 0.8645, 0.2299, 0.8548, 0.255, 0.8777, 0.2941, 0.9378, 0.2206, 0.9153, 0.255, 0.8777, 0.2997, 0.8893, 0.3678, 0.938, 0.2941, 0.9378, 0.2997, 0.8893, 0.3736, 0.8858, 0.1879, 0.7952, 0.1128, 0.7919, 0.1077, 0.7453, 0.1796, 0.7453, 0.3083, 0.7453, 0.3227, 0.7534, 0.3091, 0.8042, 0.2859, 0.7757, 0.09968, 0.9078, 0.1233, 0.8774, 0.1372, 0.929, 0.123, 0.9378, 0.3537, 0.8426, 0.3736, 0.8858, 0.2997, 0.8893, 0.309, 0.8473, 0.3415, 0.8225, 0.3537, 0.8426, 0.309, 0.8473, 0.3103, 0.8263, 0.09735, 0.8684, 0.09097, 0.8402, 0.1227, 0.8347, 0.1243, 0.8554, 0.09097, 0.8402, 0.06752, 0.8083, 0.1128, 0.7919, 0.1227, 0.8347, 0.5599, 0.9065, 0.5468, 0.9011, 0.55, 0.8835, 0.5724, 0.8892, 0.985, 0.7023, 0.9855, 0.67, 0.9953, 0.6678, 0.9953, 0.7081, 0.9791, 0.6556, 0.9734, 0.6407, 0.9802, 0.631, 0.9876, 0.6497, 0.9418, 0.6397, 0.9128, 0.6539, 0.9028, 0.6476, 0.9396, 0.6294, 0.9734, 0.6407, 0.9418, 0.6397, 0.9396, 0.6294, 0.9802, 0.631, 0.9556, 0.7104, 0.985, 0.7023, 0.9953, 0.7081, 0.9603, 0.7316, 0.9254, 0.7144, 0.9556, 0.7104, 0.9603, 0.7316, 0.9183, 0.7238, 0.9124, 0.685, 0.9254, 0.7144, 0.9183, 0.7238, 0.9026, 0.6868, 0.9127, 0.6694, 0.9124, 0.685, 0.9026, 0.6868, 0.9029, 0.6673, 0.9491, 0.8064, 0.9331, 0.8076, 0.9026, 0.7973, 0.9026, 0.7651, 0.9124, 0.7345, 0.9445, 0.7339, 0.9595, 0.7399, 0.5099, 0.9562, 0.5341, 0.9673, 0.5306, 0.9849, 0.491, 0.969, 0.5202, 0.9024, 0.5104, 0.9285, 0.4896, 0.9244, 0.5073, 0.8836, 0.5628, 0.9646, 0.5683, 0.9395, 0.5913, 0.9439, 0.5759, 0.9825, 0.5468, 0.9011, 0.5202, 0.9024, 0.5073, 0.8836, 0.55, 0.8835, 0.5483, 0.9672, 0.5628, 0.9646, 0.5759, 0.9825, 0.5536, 0.9878, 0.5104, 0.9285, 0.5099, 0.9562, 0.491, 0.969, 0.4896, 0.9244, 0.5683, 0.9395, 0.5724, 0.9142, 0.5913, 0.9024, 0.5913, 0.9439, 0.5341, 0.9673, 0.5483, 0.9672, 0.5536, 0.9878, 0.5306, 0.9849, 0.9652, 0.8068, 0.9491, 0.8064, 0.9595, 0.7399, 0.9749, 0.7444, 0.9763, 0.7766, 0.9128, 0.6539, 0.9127, 0.6694, 0.9029, 0.6673, 0.9028, 0.6476, 0.9855, 0.67, 0.9791, 0.6556, 0.9876, 0.6497, 0.9953, 0.6678, 0.5724, 0.9142, 0.5599, 0.9065, 0.5724, 0.8892, 0.5913, 0.9024, 0.09968, 0.9078, 0.09735, 0.8684, 0.1243, 0.8554, 0.1233, 0.8774, 0.3272, 0.8032, 0.3415, 0.8225, 0.3103, 0.8263, 0.3091, 0.8042, 0.2859, 0.7757, 0.2844, 0.8163, 0.251, 0.7877, 0.2664, 0.7683, 0.3091, 0.8042, 0.3103, 0.8263, 0.2844, 0.8163, 0.2859, 0.7757, 0.1233, 0.8774, 0.1243, 0.8554, 0.1575, 0.859, 0.1434, 0.8786, 0.08026, 0.9136, 0.06488, 0.897, 0.09735, 0.8684, 0.09968, 0.9078, 0.07997, 0.9425, 0.04139, 0.9334, 0.06488, 0.897, 0.08026, 0.9136, 0.2664, 0.7683, 0.251, 0.7877, 0.2281, 0.7522, 0.2659, 0.7453, 0.9395, 0.1386, 0.9089, 0.1031, 0.859, 0.09074, 0.8694, 0.1366, 0.4873, 0.9354, 0.4862, 0.984, 0.4399, 0.9989, 0.4315, 0.9431, 0.4225, 0.8835, 0.4315, 0.9431, 0.3758, 0.9521, 0.3758, 0.9035, 0.5968, 0.8039, 0.6701, 0.7836, 0.674, 0.7979, 0.6053, 0.7133, 0.6734, 0.7249, 0.6675, 0.7533, 0.6675, 0.7533, 0.6734, 0.7249, 0.6974, 0.7317, 0.6941, 0.757, 0.674, 0.7979, 0.6701, 0.7836, 0.697, 0.7786, 0.6987, 0.7887, 0.7493, 0.8243, 0.7087, 0.8128, 0.7401, 0.7942, 0.7492, 0.7944, 0.831, 0.497, 0.8489, 0.5049, 0.8519, 0.5518, 0.8337, 0.5445, 0.7929, 0.8063, 0.7894, 0.8121, 0.758, 0.794, 0.7592, 0.7919, 0.6941, 0.757, 0.6974, 0.7317, 0.7279, 0.7549, 0.7295, 0.765, 0.7989, 0.7878, 0.8005, 0.7778, 0.8274, 0.7824, 0.8239, 0.7967, 0.8033, 0.7563, 0.7996, 0.7314, 0.8234, 0.7244, 0.8295, 0.7523, 0.8295, 0.7523, 0.8234, 0.7244, 0.8905, 0.7121, 0.8239, 0.7967, 0.8274, 0.7824, 0.9004, 0.8016, 0.6525, 0.8767, 0.6958, 0.8272, 0.7495, 0.8511, 0.7503, 0.9379, 0.6958, 0.8272, 0.7087, 0.8128, 0.7493, 0.8243, 0.7495, 0.8511, 0.7495, 0.8511, 0.7493, 0.8243, 0.7894, 0.8121, 0.8025, 0.8262, 0.7503, 0.9379, 0.7495, 0.8511, 0.8025, 0.8262, 0.8464, 0.8748, 0.6974, 0.7317, 0.6734, 0.7249, 0.7129, 0.6603, 0.7486, 0.6949, 0.6734, 0.7249, 0.6053, 0.7133, 0.6175, 0.6294, 0.7129, 0.6603, 0.7839, 0.6606, 0.8779, 0.6294, 0.8905, 0.7121, 0.8234, 0.7244, 0.7486, 0.6949, 0.7839, 0.6606, 0.8234, 0.7244, 0.7996, 0.7314, 0.7326, 0.7758, 0.732, 0.7726, 0.749, 0.7705, 0.7491, 0.7747, 0.7295, 0.765, 0.7279, 0.7549, 0.7488, 0.7453, 0.7489, 0.7611, 0.7489, 0.7611, 0.7488, 0.7453, 0.7698, 0.7543, 0.7684, 0.7643, 0.7491, 0.7747, 0.749, 0.7705, 0.7662, 0.7719, 0.7656, 0.7754, 0.6987, 0.7887, 0.697, 0.7786, 0.732, 0.7726, 0.7326, 0.7758, 0.8033, 0.7563, 0.8005, 0.7778, 0.7662, 0.7719, 0.7684, 0.7643, 0.8489, 0.5049, 0.8691, 0.5, 0.8715, 0.5486, 0.8519, 0.5518, 0.7894, 0.8121, 0.7493, 0.8243, 0.7492, 0.7944, 0.758, 0.794, 0.7051, 0.807, 0.7023, 0.8003, 0.715, 0.7919, 0.7388, 0.7921, 0.7491, 0.7897, 0.7491, 0.7882, 0.7818, 0.7912, 0.7592, 0.7919, 0.7388, 0.7921, 0.715, 0.7919, 0.7491, 0.7882, 0.7491, 0.7897, 0.808, 0.8215, 0.815, 0.8132, 0.8464, 0.8748, 0.7929, 0.8063, 0.7957, 0.7997, 0.815, 0.8132, 0.808, 0.8215, 0.7977, 0.7929, 0.7957, 0.7997, 0.7818, 0.7912, 0.7869, 0.7874, 0.6902, 0.8225, 0.683, 0.8142, 0.7023, 0.8003, 0.7051, 0.807, 0.6525, 0.8767, 0.683, 0.8142, 0.6902, 0.8225, 0.8005, 0.7778, 0.7989, 0.7878, 0.7656, 0.7754, 0.7662, 0.7719, 0.6997, 0.7932, 0.6987, 0.7887, 0.7326, 0.7758, 0.7113, 0.7884, 0.7492, 0.7814, 0.7491, 0.7747, 0.7656, 0.7754, 0.7869, 0.7874, 0.7113, 0.7884, 0.7326, 0.7758, 0.7491, 0.7747, 0.7492, 0.7814, 0.8215, 0.8041, 0.8239, 0.7967, 0.9004, 0.8016, 0.7977, 0.7929, 0.7989, 0.7878, 0.8239, 0.7967, 0.8215, 0.8041, 0.6764, 0.8053, 0.674, 0.7979, 0.6987, 0.7887, 0.6997, 0.7932, 0.5968, 0.8039, 0.674, 0.7979, 0.6764, 0.8053, 0.473, 0.8889, 0.4873, 0.9354, 0.4315, 0.9431, 0.4225, 0.8835, 0.6525, 0.8767, 0.6902, 0.8225, 0.6958, 0.8272, 0.6958, 0.8272, 0.6902, 0.8225, 0.7051, 0.807, 0.7087, 0.8128, 0.7894, 0.8121, 0.7929, 0.8063, 0.808, 0.8215, 0.8025, 0.8262, 0.8025, 0.8262, 0.808, 0.8215, 0.8464, 0.8748, 0.7401, 0.7942, 0.7388, 0.7921, 0.7491, 0.7897, 0.7492, 0.7944, 0.7492, 0.7944, 0.7491, 0.7897, 0.7592, 0.7919, 0.758, 0.794, 0.7087, 0.8128, 0.7051, 0.807, 0.7388, 0.7921, 0.7401, 0.7942, 0.7957, 0.7997, 0.7929, 0.8063, 0.7592, 0.7919, 0.7818, 0.7912, 0.6525, 0.8767, 0.5968, 0.8039, 0.6764, 0.8053, 0.683, 0.8142, 0.683, 0.8142, 0.6764, 0.8053, 0.6997, 0.7932, 0.7023, 0.8003, 0.7957, 0.7997, 0.7977, 0.7929, 0.8215, 0.8041, 0.815, 0.8132, 0.815, 0.8132, 0.8215, 0.8041, 0.9004, 0.8016, 0.8464, 0.8748, 0.715, 0.7919, 0.7113, 0.7884, 0.7492, 0.7814, 0.7491, 0.7882, 0.7491, 0.7882, 0.7492, 0.7814, 0.7869, 0.7874, 0.7818, 0.7912, 0.7023, 0.8003, 0.6997, 0.7932, 0.7113, 0.7884, 0.715, 0.7919, 0.7989, 0.7878, 0.7977, 0.7929, 0.7869, 0.7874, 0.7656, 0.7754, 0.7996, 0.7314, 0.8033, 0.7563, 0.7684, 0.7643, 0.7698, 0.7543, 0.749, 0.7705, 0.7489, 0.7611, 0.7684, 0.7643, 0.7662, 0.7719, 0.732, 0.7726, 0.7295, 0.765, 0.7489, 0.7611, 0.749, 0.7705, 0.8274, 0.7824, 0.8295, 0.7523, 0.8905, 0.7121, 0.9004, 0.8016, 0.8005, 0.7778, 0.8033, 0.7563, 0.8295, 0.7523, 0.8274, 0.7824, 0.697, 0.7786, 0.6941, 0.757, 0.7295, 0.765, 0.732, 0.7726, 0.6701, 0.7836, 0.6675, 0.7533, 0.6941, 0.757, 0.697, 0.7786, 0.5968, 0.8039, 0.6053, 0.7133, 0.6675, 0.7533, 0.6701, 0.7836, 0.831, 0.3121, 0.8962, 0.3114, 0.9115, 0.2672, 0.861, 0.2773, 0.8722, 0.2317, 0.861, 0.2773, 0.9115, 0.2672, 0.9422, 0.2319, 0.5888, 0.4683, 0.4606, 0.4534, 0.465, 0.3764, 0.5946, 0.3803, 0.3119, 0.4474, 0.1389, 0.437, 0.1411, 0.3766, 0.3134, 0.3766, 0.3134, 0.3766, 0.1411, 0.3766, 0.1389, 0.3163, 0.3118, 0.3058, 0.5946, 0.3803, 0.465, 0.3764, 0.4604, 0.2994, 0.5886, 0.2842, 0.5786, 0.09843, 0.5927, 0.1861, 0.4431, 0.2185, 0.4188, 0.1309, 0.5927, 0.1861, 0.5886, 0.2842, 0.4604, 0.2994, 0.4431, 0.2185, 0.2708, 0.2491, 0.3118, 0.3058, 0.1389, 0.3163, 0.08456, 0.2897, 0.2308, 0.1841, 0.2708, 0.2491, 0.08456, 0.2897, 0.04074, 0.2474, 0.3758, 0.8618, 0.3758, 0.8019, 0.4438, 0.8132, 0.4325, 0.8812, 0.3758, 0.8019, 0.3952, 0.7453, 0.4551, 0.7453, 0.4438, 0.8132, 0.4438, 0.8132, 0.4551, 0.7453, 0.5118, 0.7647, 0.5118, 0.8245, 0.4325, 0.8812, 0.4438, 0.8132, 0.5118, 0.8245, 0.4924, 0.8812, 0.2309, 0.5692, 0.4194, 0.6224, 0.3914, 0.7037, 0.1924, 0.631, 0.5968, 0.5636, 0.697, 0.4913, 0.7413, 0.5432, 0.6483, 0.6272, 0.6559, 0.001118, 0.7415, 0.09319, 0.6953, 0.1428, 0.5968, 0.06913, 0.1896, 0.1154, 0.386, 0.03435, 0.4188, 0.1309, 0.2308, 0.1841, 0.6953, 0.1428, 0.7415, 0.09319, 0.8095, 0.1459, 0.7759, 0.1892, 0.7163, 0.4362, 0.7144, 0.3765, 0.8128, 0.3631, 0.8026, 0.4071, 0.7309, 0.3211, 0.7126, 0.2563, 0.8108, 0.271, 0.8288, 0.3208, 0.7126, 0.2563, 0.714, 0.1973, 0.8006, 0.2267, 0.8108, 0.271, 0.2309, 0.5692, 0.2709, 0.5042, 0.4435, 0.5345, 0.4194, 0.6224, 0.2709, 0.5042, 0.3119, 0.4474, 0.4606, 0.4534, 0.4435, 0.5345, 0.61, 0.4839, 0.6237, 0.3977, 0.7144, 0.3765, 0.7163, 0.4362, 0.5968, 0.5636, 0.61, 0.4839, 0.7163, 0.4362, 0.697, 0.4913, 0.9448, 0.3767, 0.8882, 0.3692, 0.8952, 0.4364, 0.946, 0.4239, 0.946, 0.4239, 0.8952, 0.4364, 0.8949, 0.4948, 0.9404, 0.4741, 0.8952, 0.4364, 0.831, 0.4262, 0.8395, 0.4765, 0.8949, 0.4948, 0.8882, 0.3692, 0.831, 0.3782, 0.831, 0.4262, 0.8952, 0.4364, 0.714, 0.1973, 0.6953, 0.1428, 0.7759, 0.1892, 0.8006, 0.2267, 0.697, 0.4913, 0.7163, 0.4362, 0.8026, 0.4071, 0.7773, 0.4442, 0.7144, 0.3765, 0.7309, 0.3211, 0.8288, 0.3208, 0.8128, 0.3631, 0.7413, 0.5432, 0.697, 0.4913, 0.7773, 0.4442, 0.8087, 0.4894, 0.4194, 0.6224, 0.4435, 0.5345, 0.5932, 0.5663, 0.5795, 0.6541, 0.4435, 0.5345, 0.4606, 0.4534, 0.5888, 0.4683, 0.5932, 0.5663, 0.386, 0.03435, 0.5657, 0.001118, 0.5786, 0.09843, 0.4188, 0.1309, 0.4194, 0.6224, 0.5795, 0.6541, 0.5693, 0.743, 0.3914, 0.7037, 0.714, 0.1973, 0.7126, 0.2563, 0.6221, 0.2358, 0.6086, 0.1495, 0.6953, 0.1428, 0.714, 0.1973, 0.6086, 0.1495, 0.5968, 0.06913, 0.7309, 0.3211, 0.6383, 0.3202, 0.6221, 0.2358, 0.7126, 0.2563, 0.7144, 0.3765, 0.6237, 0.3977, 0.6383, 0.3202, 0.7309, 0.3211, 0.08462, 0.4636, 0.1389, 0.437, 0.3119, 0.4474, 0.2709, 0.5042, 0.0408, 0.5059, 0.08462, 0.4636, 0.2709, 0.5042, 0.2309, 0.5692, 0.001118, 0.2007, 0.1896, 0.1154, 0.2308, 0.1841, 0.04074, 0.2474, 0.0408, 0.5059, 0.2309, 0.5692, 0.1924, 0.631, 0.001118, 0.5524, 0.4188, 0.1309, 0.4431, 0.2185, 0.2708, 0.2491, 0.2308, 0.1841, 0.4431, 0.2185, 0.4604, 0.2994, 0.3118, 0.3058, 0.2708, 0.2491, 0.465, 0.3764, 0.3134, 0.3766, 0.3118, 0.3058, 0.4604, 0.2994, 0.4606, 0.4534, 0.3119, 0.4474, 0.3134, 0.3766, 0.465, 0.3764, 0.4315, 0.9431, 0.4399, 0.9989, 0.3912, 0.9983, 0.3758, 0.9521, 0.831, 0.3121, 0.8396, 0.3669, 0.8819, 0.3581, 0.8962, 0.3114, 0.831, 0.05425, 0.897, 0.05781, 0.8894, 0.009579, 0.847, 0.001118, 0.897, 0.05781, 0.831, 0.05425, 0.859, 0.09074, 0.9089, 0.1031, 0.8694, 0.1366, 0.887, 0.1794, 0.9369, 0.1854, 0.9395, 0.1386, 0.9422, 0.2319, 0.9369, 0.1854, 0.887, 0.1794, 0.8722, 0.2317, 0.7767, 0.7297, 0.7584, 0.7245, 0.7486, 0.6949, 0.7996, 0.7314, 0.7577, 0.7407, 0.7679, 0.7434, 0.7698, 0.7543, 0.7488, 0.7453, 0.7679, 0.7434, 0.7767, 0.7297, 0.7996, 0.7314, 0.7698, 0.7543, 0.7584, 0.7245, 0.7577, 0.7407, 0.7488, 0.7453, 0.7486, 0.6949, 0.7344, 0.7248, 0.7194, 0.732, 0.6974, 0.7317, 0.7486, 0.6949, 0.7194, 0.732, 0.7297, 0.7435, 0.7279, 0.7549, 0.6974, 0.7317, 0.7297, 0.7435, 0.7387, 0.7389, 0.7488, 0.7453, 0.7279, 0.7549, 0.7387, 0.7389, 0.7344, 0.7248, 0.7486, 0.6949, 0.7488, 0.7453, 0.8715, 0.5486, 0.8874, 0.5459, 0.885, 0.5753, 0.8697, 0.5766, 0.8874, 0.5459, 0.9069, 0.5449, 0.9033, 0.5674, 0.885, 0.5753, 0.514, 0.7542, 0.5267, 0.7453, 0.5325, 0.7892, 0.5187, 0.7979, 0.5463, 0.7453, 0.5658, 0.748, 0.5655, 0.7962, 0.5498, 0.7939, 0.8931, 0.497, 0.917, 0.499, 0.9069, 0.5449, 0.8874, 0.5459, 0.5658, 0.748, 0.5843, 0.7517, 0.5824, 0.7951, 0.5655, 0.7962, 0.8691, 0.5, 0.8931, 0.497, 0.8874, 0.5459, 0.8715, 0.5486, 0.5267, 0.7453, 0.5463, 0.7453, 0.5498, 0.7939, 0.5325, 0.7892, 0.5516, 0.8228, 0.5664, 0.8254, 0.5638, 0.8741, 0.5525, 0.8724, 0.5216, 0.8278, 0.5344, 0.8186, 0.5418, 0.8663, 0.5341, 0.8717, 0.5655, 0.7962, 0.5824, 0.7951, 0.5843, 0.825, 0.5664, 0.8254, 0.5325, 0.7892, 0.5498, 0.7939, 0.5516, 0.8228, 0.5344, 0.8186, 0.8519, 0.5518, 0.8715, 0.5486, 0.8697, 0.5766, 0.8539, 0.5712, 0.8337, 0.5445, 0.8519, 0.5518, 0.8539, 0.5712, 0.836, 0.5662, 0.5187, 0.7979, 0.5325, 0.7892, 0.5344, 0.8186, 0.5216, 0.8278, 0.5498, 0.7939, 0.5655, 0.7962, 0.5664, 0.8254, 0.5516, 0.8228, 0.9126, 0.833, 0.9026, 0.8336, 0.904, 0.8229, 0.9126, 0.8229, 0.9127, 0.8207, 0.9026, 0.82, 0.9026, 0.8098, 0.9113, 0.8098, 0.885, 0.5753, 0.9033, 0.5674, 0.8897, 0.6154, 0.8787, 0.62, 0.8697, 0.5766, 0.885, 0.5753, 0.8787, 0.62, 0.8677, 0.6208, 0.5664, 0.8254, 0.5843, 0.825, 0.5749, 0.871, 0.5638, 0.8741, 0.5344, 0.8186, 0.5516, 0.8228, 0.5525, 0.8724, 0.5418, 0.8663, 0.8539, 0.5712, 0.8697, 0.5766, 0.8677, 0.6208, 0.8574, 0.617, 0.836, 0.5662, 0.8539, 0.5712, 0.8574, 0.617, 0.8487, 0.6153])
me_cube_004.materials.append(None)
me_cube_004.materials.append(mat_material)
me_cube_004.update()
me_cube_004.normals_split_custom_set([tuple(v) for v in zip(*[iter([-0.9419, -0.3313, 0.05549, -0.8902, -0.3404, 0.3027, -0.8972, -0.3405, 0.2813, -0.9419, -0.3313, 0.05549, -0.8902, -0.3404, 0.3027, -0.7908, -0.3293, 0.5159, -0.7908, -0.3293, 0.5159, -0.8972, -0.3405, 0.2813, -0.9293, 0.2581, 0.2643, -0.8226, 0.27, 0.5004, -0.8226, 0.27, 0.5004, -0.9238, 0.2595, 0.2816, -0.972, 0.2322, 0.03484, -0.9293, 0.2581, 0.2643, -0.9238, 0.2595, 0.2816, -0.972, 0.2322, 0.03484, -0.3127, 0.9424, -0.1186, -0.319, 0.9453, 0.06868, -0.1821, 0.9815, -0.05874, -0.099, 0.9006, -0.4233, -0.319, 0.9453, 0.06868, -0.3094, 0.895, 0.3213, -0.3094, 0.895, 0.3213, -0.1821, 0.9815, -0.05874, 0.2741, 0.9504, 0.1472, 0.2762, 0.9472, 0.1627, 0.2633, 0.962, 0.0718, 0.2633, 0.962, 0.0718, -0.01416, 0.8932, -0.4495, 0.003893, 0.9174, -0.3979, -0.1072, 0.9136, -0.3922, -0.09658, 0.9087, -0.4061, 0.02227, -0.9104, -0.4131, 0.04706, -0.9318, -0.3598, -0.09817, -0.9951, -0.007169, -0.03803, -0.9248, -0.3785, 0.3246, -0.926, 0.1927, 0.3288, -0.9203, 0.2119, 0.3431, -0.8961, 0.2815, 0.3431, -0.8961, 0.2815, -0.09817, -0.9951, -0.007169, -0.2137, -0.9031, 0.3724, -0.2137, -0.9031, 0.3724, -0.2191, -0.9687, 0.1164, -0.03803, -0.9248, -0.3785, -0.09817, -0.9951, -0.007169, -0.2191, -0.9687, 0.1164, -0.2135, -0.9742, -0.07285, -0.05742, 0.07844, -0.9953, 0.1193, 0.2147, -0.9694, 0.1835, -0.04088, -0.9822, -0.05775, -0.07409, -0.9956, -0.4347, 0.2705, -0.859, -0.4347, 0.2705, -0.859, -0.4347, 0.2705, -0.859, -0.4347, 0.2705, -0.859, -0.4036, -0.3455, -0.8472, -0.4036, -0.3455, -0.8472, -0.4036, -0.3455, -0.8472, -0.4036, -0.3455, -0.8472, -0.05775, -0.07409, -0.9956, 0.1835, -0.04088, -0.9822, 0.1294, -0.3131, -0.9409, -0.05682, -0.2167, -0.9746, 0.6085, 0.3392, 0.7174, 0.5203, 0.3198, 0.7918, 0.5203, 0.3198, 0.7918, 0.6159, 0.3407, 0.7103, -0.2848, 0.3188, 0.904, -0.2848, 0.3188, 0.904, -0.2848, 0.3188, 0.904, -0.2848, 0.3188, 0.904, -0.2505, -0.2921, 0.923, -0.2505, -0.2921, 0.923, -0.2505, -0.2921, 0.923, -0.2505, -0.2921, 0.923, 0.6371, -0.2576, 0.7265, 0.5443, -0.2301, 0.8067, 0.5443, -0.2301, 0.8067, 0.6311, -0.2558, 0.7323, 0.7174, -0.2804, 0.6377, 0.6371, -0.2576, 0.7265, 0.6311, -0.2558, 0.7323, 0.7174, -0.2804, 0.6377, 0.6985, 0.3555, 0.621, 0.6085, 0.3392, 0.7174, 0.6159, 0.3407, 0.7103, 0.6985, 0.3555, 0.621, 0.1835, -0.04088, -0.9822, 0.3138, -0.397, -0.8625, 0.3138, -0.397, -0.8625, 0.1294, -0.3131, -0.9409, 0.1193, 0.2147, -0.9694, 0.3091, 0.3539, -0.8827, 0.3091, 0.3539, -0.8827, 0.1835, -0.04088, -0.9822, 0.3066, -0.9447, 0.1163, 0.3066, -0.9447, 0.1163, 0.3288, -0.9203, 0.2119, 0.3246, -0.926, 0.1927, -0.05551, -0.9267, -0.3716, -0.06732, -0.9321, -0.3558, 0.04706, -0.9318, -0.3598, 0.02227, -0.9104, -0.4131, -0.099, 0.9006, -0.4233, -0.1821, 0.9815, -0.05874, 0.003893, 0.9174, -0.3979, -0.01416, 0.8932, -0.4495, 0.2844, 0.9304, 0.2314, 0.2844, 0.9304, 0.2314, 0.2762, 0.9472, 0.1627, 0.2741, 0.9504, 0.1472, 0.2159, -0.9702, 0.11, 0.01524, -0.999, 0.0432, 0.01272, -0.999, 0.04234, 0.2159, -0.9702, 0.11, 0.3565, -0.155, -0.9214, 0.3007, -0.1145, -0.9468, 0.2996, -0.1137, -0.9473, 0.3565, -0.155, -0.9214, 0.2407, -0.06577, -0.9684, 0.2879, 0.07049, -0.955, 0.2886, 0.07218, -0.9547, 0.2402, -0.06357, -0.9686, 0.3464, -0.03311, -0.9375, 0.2934, -0.1384, -0.9459, 0.2936, -0.1389, -0.9458, 0.3464, -0.03361, -0.9375, 0.2879, 0.07049, -0.955, 0.3464, -0.03311, -0.9375, 0.3464, -0.03361, -0.9375, 0.2886, 0.07218, -0.9547, 0.7712, -0.01476, -0.6364, 0.7721, -0.01473, -0.6354, 0.7721, -0.01473, -0.6354, 0.7712, -0.01476, -0.6364, 0.7704, -0.01478, -0.6374, 0.7712, -0.01476, -0.6364, 0.7712, -0.01476, -0.6364, 0.7704, -0.01478, -0.6374, 0.2976, 0.05039, -0.9534, 0.3509, 0.09527, -0.9316, 0.3509, 0.09527, -0.9316, 0.2971, 0.04999, -0.9535, 0.2409, -0.002365, -0.9705, 0.2976, 0.05039, -0.9534, 0.2971, 0.04999, -0.9535, 0.2405, -0.004589, -0.9706, 0.322, -0.03493, -0.9461, 0.3287, -0.03474, -0.9438, 0.3287, -0.03474, -0.9438, 0.3287, -0.03474, -0.9438, 0.3287, -0.03474, -0.9438, 0.3287, -0.03474, -0.9438, 0.322, -0.03493, -0.9461, -0.216, 0.9702, -0.1101, -0.01174, 0.999, -0.04266, -0.01427, 0.999, -0.04351, -0.216, 0.9702, -0.1101, -0.9451, -0.2132, -0.2475, -0.9652, -0.02375, -0.2604, -0.9652, -0.02449, -0.2603, -0.9451, -0.2132, -0.2475, 0.9208, 0.2399, 0.3075, 0.9457, 0.02663, 0.3239, 0.9457, 0.02663, 0.3239, 0.9208, 0.2399, 0.3075, 0.01524, -0.999, 0.0432, -0.1888, -0.9816, -0.0266, -0.1888, -0.9816, -0.0266, 0.01272, -0.999, 0.04234, 0.1902, 0.9814, 0.02692, 0.19, 0.9814, 0.02813, 0.19, 0.9814, 0.02813, 0.1902, 0.9814, 0.02717, -0.9652, -0.02375, -0.2604, -0.9502, 0.1658, -0.2638, -0.9502, 0.1658, -0.2638, -0.9652, -0.02449, -0.2603, 0.9457, 0.02663, 0.3239, 0.9268, -0.1878, 0.3253, 0.9268, -0.1878, 0.3253, 0.9457, 0.02663, 0.3239, -0.01174, 0.999, -0.04266, 0.1902, 0.9814, 0.02692, 0.1902, 0.9814, 0.02717, -0.01427, 0.999, -0.04351, 0.3133, -0.03517, -0.949, 0.322, -0.03493, -0.9461, 0.322, -0.03493, -0.9461, 0.3133, -0.03517, -0.949, 0.3133, -0.03517, -0.949, 0.2934, -0.1384, -0.9459, 0.2409, -0.002365, -0.9705, 0.2405, -0.004589, -0.9706, 0.2936, -0.1389, -0.9458, 0.3007, -0.1145, -0.9468, 0.2407, -0.06577, -0.9684, 0.2402, -0.06357, -0.9686, 0.2996, -0.1137, -0.9473, 0.216, -0.9702, 0.11, 0.2159, -0.9702, 0.11, 0.2159, -0.9702, 0.11, 0.216, -0.9702, 0.11, -0.002448, 0.7485, -0.6631, -0.099, 0.9006, -0.4233, -0.01416, 0.8932, -0.4495, -0.0347, 0.8231, -0.5669, -0.03314, -0.9155, -0.4009, -0.05551, -0.9267, -0.3716, 0.02227, -0.9104, -0.4131, -0.0057, -0.8524, -0.5228, 0.04614, -0.7551, -0.654, -0.03803, -0.9248, -0.3785, 0.05728, -0.7374, -0.673, 0.05728, -0.7374, -0.673, -0.0057, -0.8524, -0.5228, 0.02227, -0.9104, -0.4131, -0.03803, -0.9248, -0.3785, 0.04614, -0.7551, -0.654, -0.0347, 0.8231, -0.5669, -0.01416, 0.8932, -0.4495, -0.09658, 0.9087, -0.4061, -0.07611, 0.8985, -0.4323, -5.983e-05, 0.7418, -0.6707, -5.983e-05, 0.7418, -0.6707, -0.099, 0.9006, -0.4233, -0.002448, 0.7485, -0.6631, -0.5802, -0.0721, -0.8113, -0.5806, -0.06992, -0.8112, -0.5917, -0.008449, -0.8061, -0.5917, -0.008449, -0.8061, -0.5666, -0.1337, -0.8131, -0.5666, -0.1337, -0.8131, -0.5806, -0.06992, -0.8112, -0.5802, -0.0721, -0.8113, -0.05797, 0.9736, 0.221, 0.02891, 0.9927, 0.1172, 0.1451, 0.9891, -0.0262, -0.05797, 0.9736, 0.221, -0.8577, -0.3061, 0.4132, -0.8577, -0.3061, 0.4132, -0.8577, -0.3061, 0.4132, -0.8577, -0.3061, 0.4132, -0.9263, 0.3419, -0.1582, -0.9263, 0.3419, -0.1582, -0.9263, 0.3419, -0.1582, -0.9263, 0.3419, -0.1582, -0.1857, 0.9824, 0.02255, 0.002188, 0.9999, 0.0153, -0.01351, 0.9888, -0.1485, -0.1596, 0.9574, 0.2408, 0.04059, 0.9676, 0.2494, 0.02954, 0.9748, 0.221, 0.02954, 0.9748, 0.221, 0.04059, 0.9676, 0.2494, 0.2495, 0.937, 0.2444, 0.2261, 0.9495, 0.2176, -0.01351, 0.9888, -0.1485, 0.002188, 0.9999, 0.0153, 0.1704, 0.9852, 0.01939, 0.1297, 0.9574, -0.2581, -0.04626, 0.3437, -0.9379, -0.04418, 0.3316, -0.9424, -0.05423, 0.3901, -0.9192, -0.05423, 0.3901, -0.9192, 0.8902, -0.2663, -0.3697, 0.8902, -0.2663, -0.3697, 0.8902, -0.2663, -0.3697, 0.8902, -0.2663, -0.3697, 0.1768, -0.971, -0.1607, 0.1636, -0.9486, -0.2708, 0.1264, -0.9598, -0.2508, 0.1377, -0.9703, -0.1989, 0.2261, 0.9495, 0.2176, 0.2495, 0.937, 0.2444, 0.2565, 0.9283, 0.2691, 0.225, 0.9443, 0.24, 0.142, -0.9742, -0.1753, 0.1706, -0.9852, 0.01726, 0.002187, -0.9999, 0.0153, -0.01061, -0.9857, -0.1681, 0.2261, -0.9495, 0.2176, 0.2495, -0.937, 0.2444, 0.04059, -0.9676, 0.2494, 0.02954, -0.9748, 0.221, 0.02954, -0.9748, 0.221, 0.04059, -0.9676, 0.2494, -0.1596, -0.9573, 0.2408, -0.01061, -0.9857, -0.1681, 0.002187, -0.9999, 0.0153, -0.1857, -0.9824, 0.02255, -0.2075, 0.3009, -0.9308, -0.1221, 0.296, -0.9473, -0.1231, 0.2961, -0.9472, -0.2075, 0.3009, -0.9308, -0.1221, 0.296, -0.9473, -0.04418, 0.3316, -0.9424, -0.04626, 0.3437, -0.9379, -0.1231, 0.2961, -0.9472, -0.1231, -0.2961, -0.9472, -0.04626, -0.3437, -0.9379, -0.04418, -0.3316, -0.9424, -0.1221, -0.296, -0.9473, -0.2075, -0.3009, -0.9308, -0.1231, -0.2961, -0.9472, -0.1221, -0.296, -0.9473, -0.2075, -0.3009, -0.9308, 0.3106, 0.2625, 0.9136, 0.08234, 0.2468, 0.9656, 0.08909, 7.082e-08, 0.996, 0.3103, -0.0006367, 0.9506, 0.08234, 0.2468, 0.9656, -0.06527, 0.2406, 0.9684, -0.06724, 5.475e-08, 0.9977, 0.08909, 7.082e-08, 0.996, 0.08909, 7.082e-08, 0.996, -0.06724, 5.475e-08, 0.9977, -0.06527, -0.2406, 0.9684, 0.08234, -0.2468, 0.9656, 0.3103, -0.0006367, 0.9506, 0.08909, 7.082e-08, 0.996, 0.08234, -0.2468, 0.9656, 0.3166, -0.2535, 0.9141, 0.8763, 0.3708, 0.3074, 0.8865, 0.3826, 0.2602, 0.8863, 0.3823, 0.2613, 0.8763, 0.3708, 0.3074, 0.839, 0.3997, 0.3691, 0.601, 0.3835, 0.7012, 0.5387, 0.384, 0.7499, 0.8312, 0.3996, 0.3865, 0.8312, -0.3996, 0.3865, 0.5374, -0.382, 0.7519, 0.6013, -0.3741, 0.7061, 0.839, -0.3997, 0.3691, 0.8809, -0.377, 0.2862, 0.8883, -0.3854, 0.2499, 0.8885, -0.3856, 0.2487, 0.8809, -0.377, 0.2862, 0.1297, 0.9574, -0.2581, 0.1704, 0.9852, 0.01939, 0.1641, 0.9862, 0.02373, 0.1269, 0.9806, -0.1492, 0.2261, -0.9495, 0.2176, 0.1706, -0.9852, 0.01726, 0.1644, -0.9862, 0.01888, 0.225, -0.9443, 0.24, 0.2157, 0.9764, -0.01012, 0.2157, 0.9764, -0.01012, 0.1987, 0.98, -0.008661, 0.1959, 0.9806, -0.008417, -0.04418, -0.3316, -0.9424, -0.04626, -0.3437, -0.9379, -0.05423, -0.3901, -0.9192, -0.05423, -0.3901, -0.9192, 0.1557, 0.9544, -0.2546, 0.1543, 0.9665, -0.205, 0.1327, 0.9658, -0.2226, 0.1244, 0.9583, -0.2574, 0.3136, -0.001174, 0.9496, 0.3136, -0.0006824, 0.9495, 0.3172, 0.06252, 0.9463, 0.3172, 0.06252, 0.9463, 0.3087, -0.0653, 0.9489, 0.3087, -0.0653, 0.9489, 0.3136, -0.0006824, 0.9495, 0.3136, -0.001174, 0.9496, -0.03893, -0.9745, -0.2212, -0.02871, -0.9819, -0.1871, -0.2301, -0.952, -0.2019, 0.1768, -0.971, -0.1607, 0.2274, -0.9676, -0.1095, -0.02871, -0.9819, -0.1871, -0.03893, -0.9745, -0.2212, 0.239, -0.949, -0.2055, 0.2274, -0.9676, -0.1095, 0.4127, -0.9105, 0.02546, 0.4643, -0.8747, -0.1387, -0.03893, 0.9745, -0.2212, -0.03363, 0.9796, -0.1979, 0.1543, 0.9665, -0.205, 0.1557, 0.9544, -0.2546, -0.2301, 0.952, -0.2019, -0.03363, 0.9796, -0.1979, -0.03893, 0.9745, -0.2212, 0.1706, -0.9852, 0.01726, 0.142, -0.9742, -0.1753, 0.1286, -0.9837, -0.1255, 0.1644, -0.9862, 0.01888, 0.1476, 0.9631, -0.2252, 0.1297, 0.9574, -0.2581, 0.1269, 0.9806, -0.1492, 0.1345, 0.9289, -0.345, 0.1295, 0.01112, -0.9915, 0.1295, 0.01168, -0.9915, 0.1022, -0.1962, -0.9752, 0.06935, -0.5044, -0.8607, 0.1503, 0.1944, -0.9693, 0.1503, 0.1944, -0.9693, 0.1295, 0.01168, -0.9915, 0.1295, 0.01112, -0.9915, -0.01839, -0.9815, -0.1908, -0.01061, -0.9857, -0.1681, -0.1857, -0.9824, 0.02255, 0.239, -0.949, -0.2055, 0.142, -0.9742, -0.1753, -0.01061, -0.9857, -0.1681, -0.01839, -0.9815, -0.1908, -0.02646, 0.9826, -0.1839, -0.01351, 0.9888, -0.1485, 0.1297, 0.9574, -0.2581, 0.1476, 0.9631, -0.2252, -0.1857, 0.9824, 0.02255, -0.01351, 0.9888, -0.1485, -0.02646, 0.9826, -0.1839, -0.9263, -0.3419, -0.1582, -0.9263, -0.3419, -0.1582, -0.9263, -0.3419, -0.1582, -0.9263, -0.3419, -0.1582, -0.2301, 0.952, -0.2019, -0.03893, 0.9745, -0.2212, -0.02261, 0.9588, -0.2831, -0.02261, 0.9588, -0.2831, -0.03893, 0.9745, -0.2212, 0.1557, 0.9544, -0.2546, 0.1636, 0.9486, -0.2708, 0.1636, -0.9486, -0.2708, 0.1768, -0.971, -0.1607, -0.03893, -0.9745, -0.2212, -0.02261, -0.9588, -0.2831, -0.02261, -0.9588, -0.2831, -0.03893, -0.9745, -0.2212, -0.2301, -0.952, -0.2019, 0.914, 0.3679, 0.1708, 0.914, 0.3679, 0.1708, 0.914, 0.3679, 0.1708, 0.914, 0.3679, 0.1708, 0.914, -0.3679, 0.1708, 0.914, -0.3679, 0.1708, 0.914, -0.3679, 0.1708, 0.914, -0.3679, 0.1708, 0.1636, 0.9486, -0.2708, 0.1557, 0.9544, -0.2546, 0.1244, 0.9583, -0.2574, 0.1264, 0.9598, -0.2508, 0.2274, -0.9676, -0.1095, 0.1768, -0.971, -0.1607, 0.1377, -0.9703, -0.1989, 0.4127, -0.9105, 0.02546, -0.2301, 0.952, -0.2019, -0.1857, 0.9824, 0.02255, -0.02646, 0.9826, -0.1839, -0.03363, 0.9796, -0.1979, -0.03363, 0.9796, -0.1979, -0.02646, 0.9826, -0.1839, 0.1476, 0.9631, -0.2252, 0.1543, 0.9665, -0.205, 0.2274, -0.9676, -0.1095, 0.239, -0.949, -0.2055, -0.01839, -0.9815, -0.1908, -0.02871, -0.9819, -0.1871, -0.02871, -0.9819, -0.1871, -0.01839, -0.9815, -0.1908, -0.1857, -0.9824, 0.02255, -0.2301, -0.952, -0.2019, 0.6883, 0.7045, 0.1732, 0.6883, 0.7045, 0.1732, 0.6883, 0.7045, 0.1732, 0.6883, 0.7045, 0.1732, 0.6485, -0.7608, 0.02717, 0.6485, -0.7608, 0.02717, 0.4643, -0.8747, -0.1387, 0.4127, -0.9105, 0.02546, 0.1543, 0.9665, -0.205, 0.1476, 0.9631, -0.2252, 0.1345, 0.9289, -0.345, 0.1327, 0.9658, -0.2226, 0.05927, -0.5777, -0.8141, 0.05927, -0.5777, -0.8141, 0.06935, -0.5044, -0.8607, 0.1022, -0.1962, -0.9752, 0.2495, -0.937, 0.2444, 0.2261, -0.9495, 0.2176, 0.225, -0.9443, 0.24, 0.2565, -0.9283, 0.2691, 0.8883, -0.3854, 0.2499, 0.8312, -0.3996, 0.3865, 0.839, -0.3997, 0.3691, 0.8885, -0.3856, 0.2487, 0.8865, 0.3826, 0.2602, 0.839, 0.3997, 0.3691, 0.8312, 0.3996, 0.3865, 0.8863, 0.3823, 0.2613, 0.002187, -0.9999, 0.0153, 0.02954, -0.9748, 0.221, -0.1596, -0.9573, 0.2408, -0.1857, -0.9824, 0.02255, 0.1706, -0.9852, 0.01726, 0.2261, -0.9495, 0.2176, 0.02954, -0.9748, 0.221, 0.002187, -0.9999, 0.0153, 0.1704, 0.9852, 0.01939, 0.2261, 0.9495, 0.2176, 0.225, 0.9443, 0.24, 0.1641, 0.9862, 0.02373, 0.002188, 0.9999, 0.0153, 0.02954, 0.9748, 0.221, 0.2261, 0.9495, 0.2176, 0.1704, 0.9852, 0.01939, -0.1857, 0.9824, 0.02255, -0.1596, 0.9574, 0.2408, 0.02954, 0.9748, 0.221, 0.002188, 0.9999, 0.0153, 0.1014, -0.9866, -0.1276, 0.1014, -0.9866, -0.1276, -0.09944, -0.9871, 0.1257, 0.01287, -0.9998, -0.01594, -0.1806, -0.9568, 0.228, 0.01287, -0.9998, -0.01594, -0.09944, -0.9871, 0.1257, -0.1806, -0.9568, 0.228, -0.1887, 0.2775, 0.942, -0.1682, 0.181, 0.969, -0.1685, 0.0003435, 0.9857, -0.245, 0.01328, 0.9694, -0.3005, 0.1862, 0.9354, -0.4201, 0.277, 0.8641, -0.4178, -3.091e-05, 0.9085, -0.3056, 4.398e-05, 0.9521, -0.3056, 4.398e-05, 0.9521, -0.4178, -3.091e-05, 0.9085, -0.4201, -0.277, 0.8642, -0.3005, -0.1862, 0.9354, -0.245, 0.01328, 0.9694, -0.1685, 0.0003435, 0.9857, -0.1654, -0.1766, 0.9703, -0.1876, -0.2559, 0.9483, 0.06932, -0.9412, -0.3306, 0.06932, -0.9412, -0.3306, -0.0105, -0.937, -0.3491, -0.01745, -0.9364, -0.3506, 0.1244, -0.9259, 0.3567, 0.13, -0.9267, 0.3527, -0.05515, -0.9148, 0.4, -0.07432, -0.9124, 0.4024, -0.2194, -0.8644, 0.4524, -0.2264, -0.872, 0.4341, -0.2115, -0.8554, 0.4728, -0.2115, -0.8554, 0.4728, -0.09534, -0.9468, -0.3074, -0.09655, -0.9398, -0.3277, -0.0926, -0.9603, -0.2632, -0.0926, -0.9603, -0.2632, -0.9013, -0.3061, 0.3064, -0.9013, -0.3061, 0.3064, -0.9013, -0.3061, 0.3064, -0.9013, -0.3061, 0.3064, -0.5285, -0.3061, 0.7919, -0.4201, -0.277, 0.8642, -0.4178, -3.091e-05, 0.9085, -0.5285, -0.3061, 0.7919, -0.5285, 0.3061, 0.7919, -0.4178, -3.091e-05, 0.9085, -0.4201, 0.277, 0.8641, -0.5285, 0.3061, 0.7919, -0.9013, 0.3061, 0.3064, -0.9013, 0.3061, 0.3064, -0.9013, 0.3061, 0.3064, -0.9013, 0.3061, 0.3064, -0.008315, 0.1742, -0.9847, 0.02704, 0.2245, -0.9741, 0.02365, 0.0176, -0.9996, -0.002971, 0.007378, -1.0, 0.8263, 0.2112, -0.5221, 0.7851, 0.2291, -0.5754, 0.8037, -0.002063, -0.595, 0.8435, 0.008689, -0.537, 0.8435, 0.008689, -0.537, 0.8037, -0.002063, -0.595, 0.7895, -0.2229, -0.5719, 0.8244, -0.2012, -0.529, -0.002971, 0.007378, -1.0, 0.02365, 0.0176, -0.9996, 0.02706, -0.1957, -0.9803, -0.00377, -0.1538, -0.9881, 0.7895, -0.2229, -0.5719, 0.8037, -0.002063, -0.595, 0.7599, 0.005409, -0.6501, 0.7415, -0.2491, -0.623, 0.1743, 0.9777, 0.1173, 0.04561, 0.9638, 0.2627, -0.045, 0.9774, 0.2064, 0.005655, 0.989, 0.1479, -0.426, -0.3101, 0.8499, -0.4263, -0.309, 0.8502, -0.4256, -0.312, 0.8494, -0.4256, -0.312, 0.8494, 0.08224, -0.9587, 0.2722, 0.2252, -0.9673, 0.1164, 0.07861, -0.9843, 0.1582, 0.01805, -0.9743, 0.2244, -0.09547, 0.9468, -0.3073, -0.09642, 0.9398, -0.3277, -0.01021, 0.937, -0.3492, -0.01712, 0.9363, -0.3507, -0.2196, 0.8642, 0.4526, -0.2261, 0.872, 0.4342, -0.05483, 0.9149, 0.4, -0.07399, 0.9125, 0.4024, 0.1225, 0.9263, 0.3562, 0.1278, 0.9272, 0.3521, 0.04561, 0.9638, 0.2627, 0.1743, 0.9777, 0.1173, 0.5332, 0.8376, -0.119, 0.5332, 0.8376, -0.119, 0.1743, 0.9777, 0.1173, 0.4603, 0.8816, -0.1046, -0.8812, -0.3093, 0.3575, -0.8812, -0.3093, 0.3575, -0.8812, -0.3093, 0.3575, -0.8812, -0.3093, 0.3575, -0.8381, -0.4461, -0.314, -0.8381, -0.4461, -0.314, -0.8381, -0.4461, -0.314, -0.8381, -0.4461, -0.314, -0.884, 0.3611, -0.297, -0.884, 0.3611, -0.297, -0.884, 0.3611, -0.297, -0.884, 0.3611, -0.297, -0.904, 0.2767, 0.3261, -0.904, 0.2767, 0.3261, -0.904, 0.2767, 0.3261, -0.904, 0.2767, 0.3261, 0.2252, -0.9673, 0.1164, 0.4812, -0.8701, -0.1064, 0.2658, -0.9622, -0.05957, 0.07861, -0.9843, 0.1582, 0.4603, 0.8816, -0.1046, 0.1743, 0.9777, 0.1173, 0.005655, 0.989, 0.1479, 0.168, 0.9847, -0.046, -0.4248, 0.3537, 0.8333, -0.4266, 0.3589, 0.8302, -0.4294, 0.3675, 0.8249, -0.4294, 0.3675, 0.8249, 0.8037, -0.002063, -0.595, 0.7851, 0.2291, -0.5754, 0.7305, 0.2491, -0.6359, 0.7599, 0.005409, -0.6501, -0.01712, 0.9363, -0.3507, -0.01021, 0.937, -0.3492, 0.06932, 0.9412, -0.3306, 0.06932, 0.9412, -0.3306, -0.07399, 0.9125, 0.4024, -0.05483, 0.9149, 0.4, 0.1278, 0.9272, 0.3521, 0.1225, 0.9263, 0.3562, 0.02365, 0.0176, -0.9996, 0.0663, 0.01047, -0.9977, 0.06244, -0.1983, -0.9782, 0.02706, -0.1957, -0.9803, 0.02704, 0.2245, -0.9741, 0.06722, 0.2262, -0.9718, 0.0663, 0.01047, -0.9977, 0.02365, 0.0176, -0.9996, 0.2252, -0.9673, 0.1164, 0.08224, -0.9587, 0.2722, 0.13, -0.9267, 0.3527, 0.1244, -0.9259, 0.3567, 0.4812, -0.8701, -0.1064, 0.2252, -0.9673, 0.1164, 0.537, -0.8352, -0.1186, 0.537, -0.8352, -0.1186, -0.426, -0.3101, 0.8499, -0.245, 0.01328, 0.9694, -0.1876, -0.2559, 0.9483, -0.4263, -0.309, 0.8502, -0.4248, 0.3537, 0.8333, -0.1887, 0.2775, 0.942, -0.245, 0.01328, 0.9694, -0.4266, 0.3589, 0.8302, -0.2121, 0.855, 0.4732, -0.2121, 0.855, 0.4732, -0.2261, 0.872, 0.4342, -0.2196, 0.8642, 0.4526, -0.09327, 0.9603, -0.263, -0.09327, 0.9603, -0.263, -0.09642, 0.9398, -0.3277, -0.09547, 0.9468, -0.3073, 0.00771, 0.001643, -1.0, -0.002971, 0.007378, -1.0, -0.00377, -0.1538, -0.9881, 0.00878, -0.1003, -0.9949, 0.006525, 0.1066, -0.9943, -0.008315, 0.1742, -0.9847, -0.002971, 0.007378, -1.0, 0.00771, 0.001643, -1.0, -0.01745, -0.9364, -0.3506, -0.0105, -0.937, -0.3491, -0.09655, -0.9398, -0.3277, -0.09534, -0.9468, -0.3074, -0.07432, -0.9124, 0.4024, -0.05515, -0.9148, 0.4, -0.2264, -0.872, 0.4341, -0.2194, -0.8644, 0.4524, -0.1685, 0.0003435, 0.9857, -0.3056, 4.398e-05, 0.9521, -0.3005, -0.1862, 0.9354, -0.1654, -0.1766, 0.9703, -0.1682, 0.181, 0.969, -0.3005, 0.1862, 0.9354, -0.3056, 4.398e-05, 0.9521, -0.1685, 0.0003435, 0.9857, -0.8577, 0.3061, 0.4132, -0.8577, 0.3061, 0.4132, -0.8577, 0.3061, 0.4132, -0.8577, 0.3061, 0.4132, 0.5025, -0.1771, -0.8463, 0.5201, 0.006414, -0.8541, 0.5193, -0.008508, -0.8545, 0.5025, -0.1771, -0.8463, 0.5207, 0.1736, -0.8359, 0.5207, 0.1736, -0.8359, 0.5193, -0.008508, -0.8545, 0.5201, 0.006414, -0.8541, 0.2315, 0.9632, -0.1363, 0.2315, 0.9632, -0.1363, 0.1451, 0.9891, -0.0262, 0.02891, 0.9927, 0.1172, -0.3365, 0.3239, 0.8842, -0.3365, 0.3239, 0.8842, -0.3365, 0.3239, 0.8842, -0.3365, 0.3239, 0.8842, -0.3929, -0.2888, 0.8731, -0.3929, -0.2888, 0.8731, -0.3929, -0.2888, 0.8731, -0.3929, -0.2888, 0.8731, 0.4227, -0.2621, 0.8676, 0.3476, -0.288, 0.8923, 0.3103, -0.0006367, 0.9506, 0.3166, -0.2535, 0.9141, 0.3434, -0.3629, 0.8662, 0.4062, -0.3261, 0.8536, 0.6013, -0.3741, 0.7061, 0.5374, -0.382, 0.7519, 0.4062, -0.3261, 0.8536, 0.4227, -0.2621, 0.8676, 0.3166, -0.2535, 0.9141, 0.6013, -0.3741, 0.7061, 0.3476, -0.288, 0.8923, 0.3434, -0.3629, 0.8662, 0.5374, -0.382, 0.7519, 0.3103, -0.0006367, 0.9506, 0.3402, 0.2798, 0.8978, 0.4091, 0.2796, 0.8686, 0.3106, 0.2625, 0.9136, 0.3103, -0.0006367, 0.9506, 0.4091, 0.2796, 0.8686, 0.4052, 0.355, 0.8425, 0.601, 0.3835, 0.7012, 0.3106, 0.2625, 0.9136, 0.4052, 0.355, 0.8425, 0.3364, 0.3554, 0.8721, 0.5387, 0.384, 0.7499, 0.601, 0.3835, 0.7012, 0.3364, 0.3554, 0.8721, 0.3402, 0.2798, 0.8978, 0.3103, -0.0006367, 0.9506, 0.5387, 0.384, 0.7499, -0.2757, 0.07051, 0.9586, -0.2757, 0.07051, 0.9586, -0.2757, 0.07051, 0.9586, -0.2757, 0.07051, 0.9586, -0.05814, -0.987, -0.1498, -0.04805, -0.9903, -0.1301, -0.1142, -0.9695, -0.217, -0.1388, -0.9652, -0.2215, 0.9237, 0.09204, -0.372, 0.9237, 0.09204, -0.372, 0.8475, 0.08747, -0.5236, 0.7622, 0.08151, -0.6422, -0.9091, -0.06577, 0.4114, -0.9091, -0.06577, 0.4114, -0.7665, -0.06427, 0.639, -0.7986, -0.06493, 0.5984, -0.01723, -0.9974, -0.07002, -0.01723, -0.9974, -0.07002, -0.04805, -0.9903, -0.1301, -0.05814, -0.987, -0.1498, 0.0255, -0.9996, -0.01177, 0.0255, -0.9996, -0.01177, 0.02128, -0.9996, -0.01675, 0.02084, -0.9996, -0.01727, -0.8775, 0.244, 0.4129, -0.8775, 0.244, 0.4129, -0.8775, 0.244, 0.4129, -0.8775, 0.244, 0.4129, 0.1809, 0.9808, -0.07219, 0.1809, 0.9808, -0.07219, 0.146, 0.9823, -0.1173, 0.1587, 0.9822, -0.1009, -0.4346, -0.05537, 0.8989, -0.3848, -0.05383, 0.9214, -0.1752, -0.04612, 0.9835, -0.1752, -0.04612, 0.9835, 0.4686, 0.09847, -0.8779, 0.5543, 0.0865, -0.8278, 0.3628, 0.1112, -0.9252, 0.3628, 0.1112, -0.9252, 0.02084, -0.9996, -0.01727, 0.02128, -0.9996, -0.01675, 0.04574, -0.9988, -0.01765, 0.04726, -0.9987, -0.01741, 0.1587, 0.9822, -0.1009, 0.146, 0.9823, -0.1173, 0.1241, 0.9779, -0.1683, 0.1241, 0.9792, -0.1607, 0.1959, 0.9806, -0.008417, 0.1987, 0.98, -0.008661, 0.2325, 0.9716, -0.04304, 0.2183, 0.9753, -0.03361, 0.4046, -0.1355, -0.9044, 0.4046, -0.1355, -0.9044, 0.4046, -0.1355, -0.9044, 0.4046, -0.1355, -0.9044, 0.7622, 0.08151, -0.6422, 0.8475, 0.08747, -0.5236, 0.5543, 0.0865, -0.8278, 0.4686, 0.09847, -0.8779, -0.7986, -0.06493, 0.5984, -0.7665, -0.06427, 0.639, -0.3848, -0.05383, 0.9214, -0.4346, -0.05537, 0.8989, 0.5364, -0.4858, -0.6901, 0.5364, -0.4858, -0.6901, 0.5364, -0.4858, -0.6901, 0.5364, -0.4858, -0.6901, 0.9082, 0.3152, -0.2753, 0.9082, 0.3152, -0.2753, 0.9082, 0.3152, -0.2753, 0.9082, 0.3152, -0.2753, -0.1388, -0.9652, -0.2215, -0.1142, -0.9695, -0.217, -0.1625, -0.9606, -0.2256, -0.1625, -0.9606, -0.2256, 0.4139, -0.01271, 0.9102, 0.4139, -0.01271, 0.9102, 0.4139, -0.01271, 0.9102, 0.4139, -0.01271, 0.9102, 0.04726, -0.9987, -0.01741, 0.04574, -0.9988, -0.01765, 0.07801, -0.9969, -0.01258, 0.07801, -0.9969, -0.01258, 0.1241, 0.9792, -0.1607, 0.1241, 0.9779, -0.1683, 0.1241, 0.9749, -0.1848, 0.1241, 0.9749, -0.1848, 0.2183, 0.9753, -0.03361, 0.2325, 0.9716, -0.04304, 0.2727, 0.9595, -0.07006, 0.2727, 0.9595, -0.07006, -0.2108, -0.09943, -0.9725, -0.2108, -0.09943, -0.9725, -0.2108, -0.09943, -0.9725, -0.2108, -0.09943, -0.9725])] * 3)])
me_plane_003 = bpy.data.meshes.new('Plane.003')
me_plane_003.from_pydata([(-0.1725, -0.42, 0.0), (0.1725, -0.42, 0.0), (-0.1725, 0.42, 0.0), (0.1725, 0.42, 0.0), (-0.1265, -0.3419, 0.2338), (0.1265, -0.3419, 0.2338), (-0.1265, 0.3419, 0.2338), (0.1265, 0.3419, 0.2338), (-0.06196, -0.1307, 0.4118), (0.06196, -0.1307, 0.4118), (-0.06196, 0.1307, 0.4118), (0.06196, 0.1307, 0.4118), (0.0, 0.04834, 0.4118), (-0.03418, 0.03418, 0.4118), (-0.04834, 0.0, 0.4118), (-0.03418, -0.03418, 0.4118), (0.0, -0.04834, 0.4118), (0.03418, -0.03418, 0.4118), (0.04834, 0.0, 0.4118), (0.03418, 0.03418, 0.4118), (0.0, 0.04834, 2.827), (-0.03418, 0.03418, 2.827), (-0.04834, 0.0, 2.827), (-0.03418, -0.03418, 2.827), (0.0, -0.04834, 2.827), (0.03418, -0.03418, 2.827), (0.04834, 0.0, 2.827), (0.03418, 0.03418, 2.827)], [], [(0, 2, 3, 1), (7, 6, 10, 11), (2, 0, 4, 6), (3, 2, 6, 7), (0, 1, 5, 4), (1, 3, 7, 5), (8, 9, 11, 10), (4, 5, 9, 8), (5, 7, 11, 9), (6, 4, 8, 10), (12, 13, 21, 20), (19, 12, 20, 27), (17, 18, 26, 25), (15, 16, 24, 23), (13, 14, 22, 21), (18, 19, 27, 26), (16, 17, 25, 24), (14, 15, 23, 22), (21, 22, 23, 24, 25, 26, 27, 20)])
_uv = me_plane_003.uv_layers.new(name='UVMap')
_uv.uv.foreach_set('vector', [0.0, 0.0, 0.0, 1.0, 1.0, 1.0, 1.0, 0.0, 1.0, 1.0, 0.0, 1.0, 0.0, 1.0, 1.0, 1.0, 0.0, 1.0, 0.0, 0.0, 0.0, 0.0, 0.0, 1.0, 1.0, 1.0, 0.0, 1.0, 0.0, 1.0, 1.0, 1.0, 0.0, 0.0, 1.0, 0.0, 1.0, 0.0, 0.0, 0.0, 1.0, 0.0, 1.0, 1.0, 1.0, 1.0, 1.0, 0.0, 0.0, 0.0, 1.0, 0.0, 1.0, 1.0, 0.0, 1.0, 0.0, 0.0, 1.0, 0.0, 1.0, 0.0, 0.0, 0.0, 1.0, 0.0, 1.0, 1.0, 1.0, 1.0, 1.0, 0.0, 0.0, 1.0, 0.0, 0.0, 0.0, 0.0, 0.0, 1.0, 0.0, 0.0, 0.0, 0.0, 0.0, 0.0, 0.0, 0.0, 0.0, 0.0, 0.0, 0.0, 0.0, 0.0, 0.0, 0.0, 0.0, 0.0, 0.0, 0.0, 0.0, 0.0, 0.0, 0.0, 0.0, 0.0, 0.0, 0.0, 0.0, 0.0, 0.0, 0.0, 0.0, 0.0, 0.0, 0.0, 0.0, 0.0, 0.0, 0.0, 0.0, 0.0, 0.0, 0.0, 0.0, 0.0, 0.0, 0.0, 0.0, 0.0, 0.0, 0.0, 0.0, 0.0, 0.0, 0.0, 0.0, 0.0, 0.0, 0.0, 0.0, 0.0, 0.0, 0.0, 0.0, 0.0, 0.0, 0.0, 0.0, 0.0, 0.0, 0.0, 0.0, 0.0, 0.0, 0.0, 0.0, 0.0, 0.0, 0.0])
me_plane_003.update()
me_cube_003 = bpy.data.meshes.new('Cube.003')
me_cube_003.from_pydata([(-1.0, -1.0, 0.0), (-1.0, -1.0, 2.0), (-1.0, 1.0, 0.0), (-1.0, 1.0, 2.0), (1.0, -1.0, 0.0), (1.0, -1.0, 2.0), (1.0, 1.0, 0.0), (1.0, 1.0, 2.0)], [], [(0, 1, 3, 2), (2, 3, 7, 6), (6, 7, 5, 4), (4, 5, 1, 0), (2, 6, 4, 0), (7, 3, 1, 5)])
_uv = me_cube_003.uv_layers.new(name='UVMap')
_uv.uv.foreach_set('vector', [0.375, 0.0, 0.625, 0.0, 0.625, 0.25, 0.375, 0.25, 0.375, 0.25, 0.625, 0.25, 0.625, 0.5, 0.375, 0.5, 0.375, 0.5, 0.625, 0.5, 0.625, 0.75, 0.375, 0.75, 0.375, 0.75, 0.625, 0.75, 0.625, 1.0, 0.375, 1.0, 0.125, 0.5, 0.375, 0.5, 0.375, 0.75, 0.125, 0.75, 0.625, 0.5, 0.875, 0.5, 0.875, 0.75, 0.625, 0.75])
me_cube_003.update()

# ---- objects
ob_cube = bpy.data.objects.new('Cube', me_cube_001)
ob_cube_001 = bpy.data.objects.new('Cube.001', me_cube_002)
ob_plane = bpy.data.objects.new('Plane', me_plane)
ob_plane_002 = bpy.data.objects.new('Plane.002', me_plane_002)
ob_plane_001 = bpy.data.objects.new('Plane.001', me_plane_001)
ob_cube_003 = bpy.data.objects.new('Cube.003', me_cube_004)
ob_plane_003 = bpy.data.objects.new('Plane.003', me_plane_003)
ob_cube_002 = bpy.data.objects.new('Cube.002', me_cube_003)

# ---- transforms, parenting, visibility, modifiers, constraints
ob_cube.location = (0.0, 0.0, 0.0)
_m = ob_cube.modifiers.new('Smooth by Angle', 'NODES')
_m.node_group = ng_smooth_by_angle
_m.use_pin_to_last = True
_m.show_group_selector = False
ob_cube_001.location = (0.5, 0.4259, 0.5)
_m = ob_cube_001.modifiers.new('Smooth by Angle', 'NODES')
_m.node_group = ng_smooth_by_angle
_m.use_pin_to_last = True
_m.show_group_selector = False
ob_plane.location = (0.5, 2.426, -1.49e-08)
ob_plane_002.location = (0.5, 2.518, -1.49e-08)
ob_plane_001.location = (0.0, 5.0, 0.0)
_m = ob_plane_001.modifiers.new('Smooth by Angle', 'NODES')
_m.node_group = ng_smooth_by_angle
_m.use_pin_to_last = True
_m.show_group_selector = False
ob_cube_003.location = (-0.0287, -2.044, 0.0371)
ob_cube_003.color = (0.8, 0.8, 0.8, 1.0)
ob_plane_003.location = (0.0, 0.0, 0.0)
ob_cube_002.location = (0.0, 0.0, 0.0)

# ---- collection membership
col_collection.objects.link(ob_cube)
col_collection.objects.link(ob_cube_001)
col_collection.objects.link(ob_plane)
col_collection.objects.link(ob_plane_002)
col_collection.objects.link(ob_plane_001)
col_collection.objects.link(ob_cube_003)
col_collection.objects.link(ob_plane_003)
col_collection.objects.link(ob_cube_002)

# ---- scene / render settings (as saved in the file)
scene.frame_start = 1; scene.frame_end = 250; scene.frame_set(2)
scene.render.engine = 'BLENDER_EEVEE_NEXT'
scene.render.fps = 30
bpy.context.view_layer.update()

# ---- added for rendering (the .blend has no active camera and no usable light): camera, sun
cam_auto = bpy.data.cameras.new('AutoCamera')
cam_auto.lens = 50.0
cam_auto.sensor_width = 36.0
cam_auto.clip_end = 1000.0
ob_auto_camera = bpy.data.objects.new('AutoCamera', cam_auto)
scene.collection.objects.link(ob_auto_camera)
ob_auto_camera.location = (7.80409, -7.71558, 7.74327)
ob_auto_camera.rotation_euler = (1.09748, -7.21219e-08, 0.694738)
scene.camera = ob_auto_camera
light_auto_sun = bpy.data.lights.new('AutoSun', 'SUN')
light_auto_sun.energy = 3.0
light_auto_sun.angle = 0.0523599
ob_auto_sun = bpy.data.objects.new('AutoSun', light_auto_sun)
scene.collection.objects.link(ob_auto_sun)
ob_auto_sun.rotation_euler = (0.872665, 0.174533, 0.523599)
bpy.context.view_layer.update()
